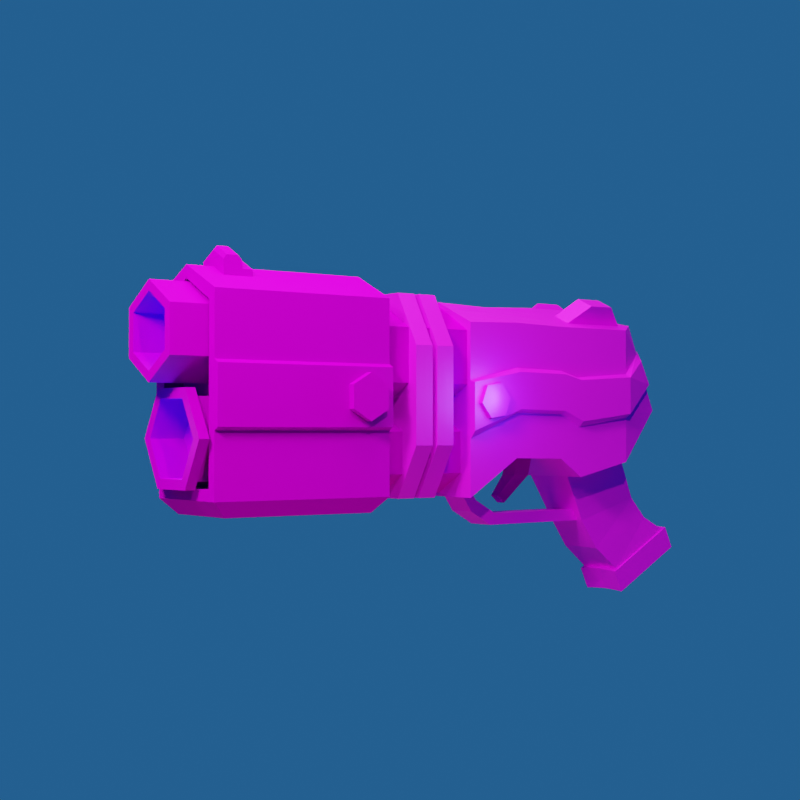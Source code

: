 # Source: Gun.blend  (saved by Blender 3.4.6; exported with 4.5.12 LTS)
import bpy
from mathutils import Matrix  # noqa: F401  (used for matrix-valued properties, if any)

bpy.ops.wm.read_factory_settings(use_empty=True)
scene = bpy.context.scene
scene.name = 'Scene'

# ---- collections
col_collection = bpy.data.collections.new('Collection'); scene.collection.children.link(col_collection)

# ---- images (referenced by path relative to the original .blend; pixels are not part of the script)
import os
ASSET_DIR = os.environ.get("B2B_ASSET_DIR", "")  # directory of the original .blend (textures are referenced by path, not embedded)
HERE = os.path.dirname(os.path.abspath(__file__))  # packed textures are extracted next to this script under _unpacked/

def load_image(name, relpath, width, height, colorspace="sRGB"):
    """Load a texture the original file referenced (path relative to the .blend, or extracted next to this script)."""
    p = next((c for c in (os.path.join(HERE, relpath), os.path.join(ASSET_DIR, relpath)) if relpath and os.path.exists(c)), "")
    if p:
        img = bpy.data.images.load(p, check_existing=True)
        img.name = name
    else:  # same state as the original file: an image datablock whose file is absent (Cycles renders it pink)
        img = bpy.data.images.new(name, width, height)
        img.source = "FILE"
        img.filepath = "//" + (relpath or name)
    img.colorspace_settings.name = colorspace
    return img
img_matgun0pixel_png = load_image('MatGun0pixel.png', 'MatGun0pixel.png', 1024, 1024, 'sRGB')

# ---- materials (node trees are filled in below, after node groups)
mat_material_001 = bpy.data.materials.new('Material.001')
mat_material_001.use_transparent_shadow = False
mat_material = bpy.data.materials.new('Material')
mat_material.alpha_threshold = 0.0
mat_material.use_transparent_shadow = False
mat_material.roughness = 0.5
mat_material.line_color = (0.0, 0.0, 0.0, 1.0)

# ---- material node trees
mat_material_001.use_nodes = True; mat_material_001.node_tree.nodes.clear()
_N = mat_material_001.node_tree.nodes; _L = mat_material_001.node_tree.links
n0 = _N.new('ShaderNodeBsdfPrincipled'); n0.name = 'Principled BSDF'; n0.location = (10, 300)
n0.distribution = 'GGX'
n0.subsurface_method = 'RANDOM_WALK_SKIN'
n0.inputs[1].default_value = 0.5907
n0.inputs[2].default_value = 0.6062
n0.inputs[3].default_value = 1.45
n0.inputs[27].default_value = (0.0, 0.0, 0.0, 1.0)
n0.inputs[28].default_value = 1.0
n1 = _N.new('ShaderNodeOutputMaterial'); n1.name = 'Material Output'; n1.location = (300, 300)
n2 = _N.new('ShaderNodeTexImage'); n2.name = 'Image Texture'; n2.location = (-280, 280)
n2.image = img_matgun0pixel_png
n2.interpolation = 'Closest'
_L.new(n0.outputs[0], n1.inputs[0])
_L.new(n2.outputs[0], n0.inputs[0])
n1.is_active_output = True
mat_material.use_nodes = True; mat_material.node_tree.nodes.clear()
_N = mat_material.node_tree.nodes; _L = mat_material.node_tree.links
n0 = _N.new('ShaderNodeOutputMaterial'); n0.name = 'Material Output'; n0.location = (300, 300)
n1 = _N.new('ShaderNodeBsdfPrincipled'); n1.name = 'Principled BSDF'; n1.location = (10, 300)
n1.distribution = 'GGX'
n1.subsurface_method = 'RANDOM_WALK_SKIN'
n1.inputs[1].default_value = 0.9948
n1.inputs[2].default_value = 1.0
n1.inputs[3].default_value = 1.45
n1.inputs[27].default_value = (0.0, 0.0, 0.0, 1.0)
n1.inputs[28].default_value = 1.0
n2 = _N.new('ShaderNodeTexImage'); n2.name = 'Image Texture'; n2.location = (-280, 280)
n2.image = img_matgun0pixel_png
n2.interpolation = 'Closest'
_L.new(n1.outputs[0], n0.inputs[0])
_L.new(n2.outputs[0], n1.inputs[0])
n0.is_active_output = True

# ---- world
world_world = bpy.data.worlds.new('World'); scene.world = world_world
world_world.use_nodes = True; world_world.node_tree.nodes.clear()
_N = world_world.node_tree.nodes; _L = world_world.node_tree.links
n0 = _N.new('ShaderNodeOutputWorld'); n0.name = 'World Output'; n0.location = (300, 300)
n1 = _N.new('ShaderNodeBackground'); n1.name = 'Background'; n1.location = (10, 300)
n1.inputs[0].default_value = (0.005573, 0.03176, 0.08714, 1.0)
n1.inputs[1].default_value = 2.9
_L.new(n1.outputs[0], n0.inputs[0])
n0.is_active_output = True
world_world.color = (0.05088, 0.05088, 0.05088)
world_world.use_sun_shadow = False
world_world.sun_shadow_jitter_overblur = 0.0

# ---- cameras
cam_camera = bpy.data.cameras.new('Camera')
cam_camera.clip_end = 100.0
cam_camera.lens = 67.0
cam_camera.ortho_scale = 7.314

# ---- lights
light_light = bpy.data.lights.new('Light', 'POINT')
light_light.transmission_factor = 0.0
light_light.energy = 1000.0
light_light.shadow_soft_size = 0.1
light_light.shadow_maximum_resolution = 0.006
light_light.use_absolute_resolution = True
light_point = bpy.data.lights.new('Point', 'POINT')
light_point.color = (0.07555, 0.8879, 1.0)
light_point.transmission_factor = 0.0
light_point.energy = 19.6
light_point.shadow_soft_size = 0.16
light_point.shadow_maximum_resolution = 0.006
light_point.use_absolute_resolution = True
light_area = bpy.data.lights.new('Area', 'AREA')
light_area.transmission_factor = 0.0
light_area.energy = 467.7
light_area.shadow_soft_size = 1.0
light_area.shadow_maximum_resolution = 0.006
light_area.use_absolute_resolution = True
light_area.size = 1.0
light_area.size_y = 1.0
light_point_001 = bpy.data.lights.new('Point.001', 'POINT')
light_point_001.color = (0.0, 0.917, 1.0)
light_point_001.transmission_factor = 0.0
light_point_001.energy = 5.9
light_point_001.shadow_soft_size = 0.11
light_point_001.shadow_maximum_resolution = 0.006
light_point_001.use_absolute_resolution = True
light_point_002 = bpy.data.lights.new('Point.002', 'POINT')
light_point_002.color = (0.0, 0.8122, 1.0)
light_point_002.transmission_factor = 0.0
light_point_002.energy = 5.9
light_point_002.shadow_soft_size = 0.11
light_point_002.shadow_maximum_resolution = 0.006
light_point_002.use_absolute_resolution = True
light_area_001 = bpy.data.lights.new('Area.001', 'AREA')
light_area_001.transmission_factor = 0.0
light_area_001.energy = 234.6
light_area_001.shadow_soft_size = 1.0
light_area_001.shadow_maximum_resolution = 0.006
light_area_001.use_absolute_resolution = True
light_area_001.size = 1.0
light_area_001.size_y = 1.0
light_area_002 = bpy.data.lights.new('Area.002', 'AREA')
light_area_002.color = (1.0, 0.3542, 0.2662)
light_area_002.transmission_factor = 0.0
light_area_002.energy = 25.53
light_area_002.shadow_soft_size = 1.0
light_area_002.shadow_maximum_resolution = 0.006
light_area_002.use_absolute_resolution = True
light_area_002.size = 1.0
light_area_002.size_y = 1.0

# ---- meshes
me_cube_001 = bpy.data.meshes.new('Cube.001')
me_cube_001.from_pydata([(2.049, 0.0, -0.9904), (2.049, 0.0, 0.9941), (2.049, -0.8425, 0.7641), (2.049, -0.8425, -0.9904), (2.049, 0.0, -1.039), (2.049, 0.0, 1.051), (2.049, -0.9894, 0.8085), (2.049, -0.9894, -1.039), (3.321, 0.0, -0.6418), (3.321, 0.0, 1.051), (3.321, -0.9894, 0.8085), (3.321, -0.9894, -0.6418), (4.313, 0.0, 1.051), (4.313, -0.9894, 0.8085), (4.313, -0.9894, -0.6894), (4.473, 0.0, -0.6894), (3.538, -0.9894, 0.8085), (3.538, 0.0, 1.051), (3.632, 0.0, -0.8502), (3.612, -0.9894, -0.8502), (2.049, -0.6538, 0.8156), (2.049, -0.6538, -0.9904), (2.049, -0.7678, 0.8627), (2.049, -0.7678, -1.039), (3.321, -0.7678, 0.8627), (3.321, -0.7678, -0.6418), (4.313, -0.7678, 0.8627), (4.473, -0.558, -0.6894), (3.632, -0.558, -0.8502), (3.538, -0.7678, 0.8627), (4.688, -0.4638, -1.121), (4.688, 0.0, -1.121), (3.899, 0.0, -1.354), (3.899, -0.4638, -1.354), (5.143, -0.5373, -1.502), (5.162, 0.0, -1.49), (4.45, 0.0, -1.921), (4.431, -0.4895, -1.932), (4.462, -0.4891, 0.9038), (4.476, -0.7774, 0.8687), (4.859, -0.7774, -0.09974), (4.859, -0.4891, -0.09974), (4.859, 0.0, -0.09974), (4.414, 0.0, 1.025), (2.049, -0.3269, -0.9904), (2.049, -0.3839, -1.039), (3.321, -0.3839, -0.6418), (4.473, -0.3458, -0.6894), (3.538, -0.3839, 0.9567), (2.049, -0.3269, 0.9049), (2.049, -0.3839, 0.9567), (3.321, -0.3839, 0.9567), (4.313, -0.3839, 0.9567), (3.632, -0.3458, -0.8502), (4.688, -0.2987, -1.121), (3.899, -0.2987, -1.354), (5.152, -0.329, -1.496), (4.441, -0.3051, -1.927), (4.859, -0.1934, -0.09974), (4.438, -0.1934, 0.9645), (4.078, -0.621, 1.15), (4.078, -1.005, 1.056), (3.773, -1.005, 1.056), (3.773, -0.621, 1.15), (5.194, -0.3361, -1.471), (5.205, 0.0, -1.464), (4.41, 0.0, -1.945), (4.399, -0.3093, -1.952), (4.389, -0.5154, -1.958), (5.183, -0.5688, -1.477), (5.298, -0.3362, -1.705), (5.309, 0.0, -1.699), (4.514, 0.0, -2.18), (4.504, -0.3095, -2.186), (4.493, -0.5155, -2.193), (5.288, -0.5689, -1.712), (2.685, 0.0, -0.6295), (2.685, -0.9894, -0.6295), (2.685, -0.9894, 0.8265), (2.685, 0.0, 1.028), (2.685, -0.7678, 0.8715), (2.685, -0.7678, -0.6295), (2.685, -0.3839, 0.9496), (2.685, -0.3839, -0.6295), (4.636, -0.4865, -1.017), (4.636, 0.0, -1.017), (3.835, -0.4865, -1.233), (3.835, 0.0, -1.233), (3.835, -0.3101, -1.233), (4.636, -0.3101, -1.017), (2.221, 0.0, -0.7779), (2.162, 0.0, -0.9018), (2.162, -0.2987, -0.9018), (2.221, -0.3101, -0.7779), (2.693, 0.0, -1.238), (2.693, -0.3101, -1.238), (2.633, -0.2987, -1.362), (2.633, 0.0, -1.362), (4.486, -0.4735, 0.843), (4.498, -0.7256, 0.8123), (4.833, -0.7256, -0.0343), (4.833, -0.215, -0.0343), (4.833, 0.0, -0.0343), (4.444, 0.0, 0.9492), (4.465, -0.215, 0.8961), (4.833, -0.4735, -0.0343), (4.725, -0.215, -0.07192), (4.725, 0.0, -0.07192), (4.336, 0.0, 0.9116), (4.357, -0.215, 0.8585), (4.378, -0.4735, 0.8054), (4.725, -0.4735, -0.07192), (2.049, -0.8425, 0.1793), (2.049, -0.8425, -0.4056), (2.049, -0.9894, 0.1927), (2.049, -0.9894, -0.423), (3.321, -0.9894, 0.3251), (3.321, -0.9894, -0.1583), (4.313, -0.9894, 0.3092), (4.313, -0.9894, -0.1901), (3.588, -0.9894, -0.2973), (3.563, -0.9894, 0.2556), (4.604, -0.7774, 0.5459), (4.732, -0.7774, 0.2231), (2.685, -0.9894, -0.1442), (2.685, -0.9894, 0.3412), (4.61, -0.7256, 0.5301), (4.722, -0.7256, 0.2479), (4.602, -0.4735, 0.5505), (4.718, -0.4735, 0.2581), (4.466, 0.0, 0.5838), (4.595, 0.0, 0.2559), (4.494, -0.4735, 0.5129), (4.609, -0.4735, 0.2205), (4.48, -0.215, 0.5483), (4.602, -0.215, 0.2382), (2.053, -1.116, 0.1741), (2.053, -1.116, -0.3351), (3.325, -1.116, 0.2835), (3.325, -1.116, -0.1162), (4.317, -1.116, 0.2704), (4.317, -1.116, -0.1425), (3.591, -1.116, -0.2312), (3.567, -1.116, 0.226), (4.608, -0.9042, 0.4661), (4.735, -0.9042, 0.1992), (2.689, -1.116, -0.1045), (2.689, -1.116, 0.2968), (2.424, 0.0, -1.085), (2.364, -0.2987, -1.208), (2.424, -0.3101, -1.085), (2.364, 0.0, -1.208), (4.834, -0.499, 0.4573), (4.833, -0.4462, 0.4672), (4.78, -0.4462, 0.6017), (4.781, -0.499, 0.5684), (4.872, -0.4933, -1.348), (4.881, 0.0, -1.342), (4.122, -0.4694, -1.68), (4.131, 0.0, -1.674), (4.126, -0.2947, -1.677), (4.876, -0.3066, -1.345), (2.049, 0.8425, 0.7641), (2.049, 0.8425, -0.9904), (2.049, 0.9894, 0.8085), (2.049, 0.9894, -1.039), (3.321, 0.9894, 0.8085), (3.321, 0.9894, -0.6418), (4.313, 0.9894, 0.8085), (4.313, 0.9894, -0.6894), (3.538, 0.9894, 0.8085), (3.612, 0.9894, -0.8502), (2.049, 0.6538, 0.8156), (2.049, 0.6538, -0.9904), (2.049, 0.7678, 0.8627), (2.049, 0.7678, -1.039), (3.321, 0.7678, 0.8627), (3.321, 0.7678, -0.6418), (4.313, 0.7678, 0.8627), (4.473, 0.558, -0.6894), (3.632, 0.558, -0.8502), (3.538, 0.7678, 0.8627), (4.688, 0.4638, -1.121), (3.899, 0.4638, -1.354), (5.143, 0.5373, -1.502), (4.431, 0.4895, -1.932), (4.462, 0.4891, 0.9038), (4.476, 0.7774, 0.8687), (4.859, 0.7774, -0.09974), (4.859, 0.4891, -0.09974), (2.049, 0.3269, -0.9904), (2.049, 0.3839, -1.039), (3.321, 0.3839, -0.6418), (4.473, 0.3458, -0.6894), (3.538, 0.3839, 0.9567), (2.049, 0.3269, 0.9049), (2.049, 0.3839, 0.9567), (3.321, 0.3839, 0.9567), (4.313, 0.3839, 0.9567), (3.632, 0.3458, -0.8502), (4.688, 0.2987, -1.121), (3.899, 0.2987, -1.354), (5.152, 0.329, -1.496), (4.441, 0.3051, -1.927), (4.859, 0.1934, -0.09974), (4.438, 0.1934, 0.9645), (4.078, 0.621, 1.15), (4.078, 1.005, 1.056), (3.773, 1.005, 1.056), (3.773, 0.621, 1.15), (5.194, 0.3361, -1.471), (4.399, 0.3093, -1.952), (4.389, 0.5154, -1.958), (5.183, 0.5688, -1.477), (5.298, 0.3362, -1.705), (4.504, 0.3095, -2.186), (4.493, 0.5155, -2.193), (5.288, 0.5689, -1.712), (2.685, 0.9894, -0.6295), (2.685, 0.9894, 0.8265), (2.685, 0.7678, 0.8715), (2.685, 0.7678, -0.6295), (2.685, 0.3839, 0.9496), (2.685, 0.3839, -0.6295), (4.636, 0.4865, -1.017), (3.835, 0.4865, -1.233), (3.835, 0.3101, -1.233), (4.636, 0.3101, -1.017), (2.162, 0.2987, -0.9018), (2.221, 0.3101, -0.7779), (2.693, 0.3101, -1.238), (2.633, 0.2987, -1.362), (4.486, 0.4735, 0.843), (4.498, 0.7256, 0.8123), (4.833, 0.7256, -0.0343), (4.833, 0.215, -0.0343), (4.465, 0.215, 0.8961), (4.833, 0.4735, -0.0343), (4.725, 0.215, -0.07192), (4.357, 0.215, 0.8585), (4.378, 0.4735, 0.8054), (4.725, 0.4735, -0.07192), (2.049, 0.8425, 0.1793), (2.049, 0.8425, -0.4056), (2.049, 0.9894, 0.1927), (2.049, 0.9894, -0.423), (3.321, 0.9894, 0.3251), (3.321, 0.9894, -0.1583), (4.313, 0.9894, 0.3092), (4.313, 0.9894, -0.1901), (3.588, 0.9894, -0.2973), (3.563, 0.9894, 0.2556), (4.604, 0.7774, 0.5459), (4.732, 0.7774, 0.2231), (2.685, 0.9894, -0.1442), (2.685, 0.9894, 0.3412), (4.61, 0.7256, 0.5301), (4.722, 0.7256, 0.2479), (4.602, 0.4735, 0.5505), (4.718, 0.4735, 0.2581), (4.494, 0.4735, 0.5129), (4.609, 0.4735, 0.2205), (4.48, 0.215, 0.5483), (4.602, 0.215, 0.2382), (2.053, 1.116, 0.1741), (2.053, 1.116, -0.3351), (3.325, 1.116, 0.2835), (3.325, 1.116, -0.1162), (4.317, 1.116, 0.2704), (4.317, 1.116, -0.1425), (3.591, 1.116, -0.2312), (3.567, 1.116, 0.226), (4.608, 0.9042, 0.4661), (4.735, 0.9042, 0.1992), (2.689, 1.116, -0.1045), (2.689, 1.116, 0.2968), (2.364, 0.2987, -1.208), (2.424, 0.3101, -1.085), (4.834, 0.499, 0.4573), (4.833, 0.4462, 0.4672), (4.78, 0.4462, 0.6017), (4.781, 0.499, 0.5684), (4.872, 0.4933, -1.348), (4.122, 0.4694, -1.68), (4.126, 0.2947, -1.677), (4.876, 0.3066, -1.345), (2.169, 1.201, 0.1333), (2.186, -1.204, 0.1393), (2.365, 1.206, 0.1622), (2.383, -1.199, 0.1683), (2.489, 1.208, 0.006308), (2.506, -1.198, 0.01237), (2.416, 1.204, -0.1786), (2.433, -1.201, -0.1725), (2.219, 1.199, -0.2076), (2.236, -1.206, -0.2015), (2.095, 1.198, -0.05162), (2.113, -1.208, -0.04556)], [], [(20, 2, 6, 22), (44, 0, 4, 45), (83, 76, 8, 46), (113, 3, 7, 115), (29, 16, 13, 26), (80, 78, 10, 24), (124, 77, 11, 117), (47, 15, 42, 58), (120, 19, 14, 119), (89, 84, 30, 54), (46, 8, 18, 53), (117, 11, 19, 120), (24, 10, 16, 29), (51, 24, 29, 48), (11, 25, 28, 19), (19, 28, 27, 14), (14, 27, 41, 40), (82, 80, 24, 51), (29, 26, 61, 62), (77, 81, 25, 11), (3, 21, 23, 7), (49, 20, 22, 50), (161, 156, 34, 56), (84, 86, 33, 30), (88, 95, 96, 55), (37, 57, 67, 68), (156, 158, 37, 34), (160, 159, 36, 57), (40, 41, 105, 100), (26, 13, 39, 38), (52, 26, 38, 59), (119, 14, 40, 123), (12, 52, 59, 43), (41, 58, 101, 105), (158, 160, 57, 37), (56, 34, 69, 64), (86, 88, 55, 33), (157, 161, 56, 35), (1, 49, 50, 5), (17, 48, 52, 12), (79, 82, 51, 9), (9, 51, 48, 17), (25, 46, 53, 28), (85, 89, 54, 31), (27, 47, 58, 41), (81, 83, 46, 25), (21, 44, 45, 23), (63, 62, 61, 60), (26, 52, 60, 61), (48, 29, 62, 63), (52, 48, 63, 60), (67, 66, 72, 73), (65, 64, 70, 71), (35, 56, 64, 65), (57, 36, 66, 67), (34, 37, 68, 69), (73, 70, 75, 74), (70, 73, 72, 71), (69, 68, 74, 75), (64, 69, 75, 70), (68, 67, 73, 74), (23, 45, 83, 81), (5, 50, 82, 79), (7, 23, 81, 77), (50, 22, 80, 82), (115, 7, 77, 124), (22, 6, 78, 80), (45, 4, 76, 83), (15, 47, 89, 85), (28, 53, 88, 86), (53, 18, 87, 88), (27, 28, 86, 84), (47, 27, 84, 89), (150, 148, 90, 93), (55, 96, 97, 32), (87, 94, 95, 88), (93, 90, 91, 92), (151, 149, 92, 91), (149, 150, 93, 92), (128, 98, 99, 126), (103, 104, 109, 108), (123, 40, 100, 127), (43, 59, 104, 103), (59, 38, 98, 104), (58, 42, 102, 101), (38, 39, 99, 98), (134, 109, 110, 132), (130, 108, 109, 134), (129, 105, 111, 133), (104, 98, 110, 109), (101, 102, 107, 106), (105, 101, 106, 111), (98, 128, 132, 110), (128, 129, 133, 132), (107, 131, 135, 106), (131, 130, 134, 135), (106, 135, 133, 111), (135, 134, 132, 133), (39, 122, 126, 99), (122, 123, 127, 126), (105, 129, 127, 100), (129, 128, 126, 127), (6, 114, 125, 78), (116, 125, 147, 138), (13, 118, 122, 39), (114, 115, 137, 136), (10, 116, 121, 16), (115, 124, 146, 137), (16, 121, 118, 13), (123, 122, 154, 153), (78, 125, 116, 10), (118, 121, 143, 140), (2, 112, 114, 6), (112, 113, 115, 114), (136, 137, 146, 147), (140, 141, 145, 144), (138, 139, 142, 143), (143, 142, 141, 140), (147, 146, 139, 138), (122, 118, 140, 144), (120, 119, 141, 142), (121, 116, 138, 143), (124, 117, 139, 146), (119, 123, 145, 141), (125, 114, 136, 147), (117, 120, 142, 139), (96, 95, 150, 149), (97, 96, 149, 151), (95, 94, 148, 150), (153, 154, 155, 152), (144, 145, 152, 155), (122, 144, 155, 154), (145, 123, 153, 152), (31, 54, 161, 157), (33, 55, 160, 158), (55, 32, 159, 160), (30, 33, 158, 156), (54, 30, 156, 161), (20, 49, 1, 0, 44, 21, 3, 113, 112, 2), (172, 174, 164, 162), (190, 191, 4, 0), (223, 192, 8, 76), (243, 245, 165, 163), (181, 178, 168, 170), (220, 176, 166, 219), (254, 247, 167, 218), (193, 204, 42, 15), (250, 249, 169, 171), (227, 200, 182, 224), (192, 199, 18, 8), (247, 250, 171, 167), (176, 181, 170, 166), (197, 194, 181, 176), (167, 171, 180, 177), (171, 169, 179, 180), (169, 188, 189, 179), (222, 197, 176, 220), (181, 208, 207, 178), (218, 167, 177, 221), (163, 165, 175, 173), (195, 196, 174, 172), (285, 202, 184, 282), (224, 182, 183, 225), (226, 201, 231, 230), (185, 212, 211, 203), (282, 184, 185, 283), (284, 203, 36, 159), (188, 234, 237, 189), (178, 186, 187, 168), (198, 205, 186, 178), (249, 253, 188, 169), (12, 43, 205, 198), (189, 237, 235, 204), (283, 185, 203, 284), (202, 210, 213, 184), (225, 183, 201, 226), (157, 35, 202, 285), (1, 5, 196, 195), (17, 12, 198, 194), (79, 9, 197, 222), (9, 17, 194, 197), (177, 180, 199, 192), (85, 31, 200, 227), (179, 189, 204, 193), (221, 177, 192, 223), (173, 175, 191, 190), (209, 206, 207, 208), (178, 207, 206, 198), (194, 209, 208, 181), (198, 206, 209, 194), (211, 215, 72, 66), (65, 71, 214, 210), (35, 65, 210, 202), (203, 211, 66, 36), (184, 213, 212, 185), (215, 216, 217, 214), (214, 71, 72, 215), (213, 217, 216, 212), (210, 214, 217, 213), (212, 216, 215, 211), (175, 221, 223, 191), (5, 79, 222, 196), (165, 218, 221, 175), (196, 222, 220, 174), (245, 254, 218, 165), (174, 220, 219, 164), (191, 223, 76, 4), (15, 85, 227, 193), (180, 225, 226, 199), (199, 226, 87, 18), (179, 224, 225, 180), (193, 227, 224, 179), (277, 229, 90, 148), (201, 32, 97, 231), (87, 226, 230, 94), (229, 228, 91, 90), (151, 91, 228, 276), (276, 228, 229, 277), (258, 256, 233, 232), (103, 108, 239, 236), (253, 257, 234, 188), (43, 103, 236, 205), (205, 236, 232, 186), (204, 235, 102, 42), (186, 232, 233, 187), (262, 260, 240, 239), (130, 262, 239, 108), (259, 261, 241, 237), (236, 239, 240, 232), (235, 238, 107, 102), (237, 241, 238, 235), (232, 240, 260, 258), (258, 260, 261, 259), (107, 238, 263, 131), (131, 263, 262, 130), (238, 241, 261, 263), (263, 261, 260, 262), (187, 233, 256, 252), (252, 256, 257, 253), (237, 234, 257, 259), (259, 257, 256, 258), (164, 219, 255, 244), (246, 266, 275, 255), (168, 187, 252, 248), (244, 264, 265, 245), (166, 170, 251, 246), (245, 265, 274, 254), (170, 168, 248, 251), (253, 279, 280, 252), (219, 166, 246, 255), (248, 268, 271, 251), (162, 164, 244, 242), (242, 244, 245, 243), (264, 275, 274, 265), (268, 272, 273, 269), (266, 271, 270, 267), (271, 268, 269, 270), (275, 266, 267, 274), (252, 272, 268, 248), (250, 270, 269, 249), (251, 271, 266, 246), (254, 274, 267, 247), (249, 269, 273, 253), (255, 275, 264, 244), (247, 267, 270, 250), (231, 276, 277, 230), (97, 151, 276, 231), (230, 277, 148, 94), (279, 278, 281, 280), (272, 281, 278, 273), (252, 280, 281, 272), (273, 278, 279, 253), (31, 157, 285, 200), (183, 283, 284, 201), (201, 284, 159, 32), (182, 282, 283, 183), (200, 285, 282, 182), (172, 162, 242, 243, 163, 173, 190, 0, 1, 195), (286, 287, 289, 288), (288, 289, 291, 290), (290, 291, 293, 292), (292, 293, 295, 294), (289, 287, 297, 295, 293, 291), (294, 295, 297, 296), (296, 297, 287, 286), (286, 288, 290, 292, 294, 296)])
_uv = me_cube_001.uv_layers.new(name='UVMap')
_uv.uv.foreach_set('vector', [0.01403, 0.5577, 0.0171, 0.569, 0.01445, 0.5778, 0.01122, 0.5645, 0.1218, 0.5381, 0.1218, 0.5185, 0.1247, 0.5185, 0.1247, 0.5415, 0.8088, 0.08231, 0.8088, 0.0593, 0.845, 0.0593, 0.845, 0.08231, 0.08689, 0.569, 0.1218, 0.569, 0.1247, 0.5778, 0.08793, 0.5778, 0.5235, 0.2318, 0.5366, 0.2314, 0.5364, 0.2774, 0.5232, 0.2778, 0.5238, 0.1813, 0.537, 0.1809, 0.5367, 0.2185, 0.5236, 0.2189, 0.8699, 0.3972, 0.8412, 0.4023, 0.8339, 0.3649, 0.8624, 0.3598, 0.7851, 0.7856, 0.7851, 0.7649, 0.8177, 0.7649, 0.8177, 0.7765, 0.8514, 0.3455, 0.8185, 0.3499, 0.8207, 0.3069, 0.8501, 0.3016, 0.8396, 0.9169, 0.8396, 0.9063, 0.8466, 0.9077, 0.8466, 0.9176, 0.8451, 0.1793, 0.8451, 0.2023, 0.8309, 0.2023, 0.8309, 0.1815, 0.8624, 0.3598, 0.8339, 0.3649, 0.8185, 0.3499, 0.8514, 0.3455, 0.5236, 0.2189, 0.5367, 0.2185, 0.5366, 0.2314, 0.5235, 0.2318, 0.5008, 0.2197, 0.5236, 0.2189, 0.5235, 0.2318, 0.5007, 0.2326, 0.8451, 0.143, 0.8451, 0.1563, 0.8309, 0.1688, 0.831, 0.143, 0.733, 0.8242, 0.7341, 0.7984, 0.7851, 0.7984, 0.776, 0.8242, 0.776, 0.8242, 0.7851, 0.7984, 0.8177, 0.7942, 0.8177, 0.8115, 0.501, 0.1819, 0.5238, 0.1813, 0.5236, 0.2189, 0.5008, 0.2197, 0.624, 0.3072, 0.624, 0.2628, 0.6382, 0.2729, 0.6382, 0.2903, 0.8088, 0.1186, 0.8088, 0.1053, 0.845, 0.1053, 0.845, 0.1186, 0.1218, 0.569, 0.1218, 0.5577, 0.1247, 0.5645, 0.1247, 0.5778, 0.008699, 0.5381, 0.01403, 0.5577, 0.01122, 0.5645, 0.005608, 0.5415, 0.8635, 0.9171, 0.8636, 0.9059, 0.8788, 0.9033, 0.8788, 0.9158, 0.9163, 0.911, 0.9632, 0.8947, 0.9641, 0.9029, 0.9172, 0.918, 0.9911, 0.8745, 0.9722, 0.9403, 0.9641, 0.9417, 0.9851, 0.8688, 0.4231, 0.9729, 0.4225, 0.9619, 0.4252, 0.9621, 0.4259, 0.9744, 0.9158, 0.9354, 0.9641, 0.9265, 0.9573, 0.9494, 0.9076, 0.9521, 0.7787, 0.1846, 0.7789, 0.2023, 0.7623, 0.2023, 0.7621, 0.184, 7.153e-07, 0.9116, 4.768e-07, 0.8944, 0.00421, 0.8934, 0.00421, 0.9085, 0.5232, 0.2778, 0.5364, 0.2774, 0.5238, 0.2876, 0.5066, 0.287, 0.5005, 0.2786, 0.5232, 0.2778, 0.5066, 0.287, 0.4891, 0.2861, 0.8501, 0.3016, 0.8207, 0.3069, 0.8495, 0.2682, 0.8699, 0.2723, 0.4777, 0.2794, 0.5005, 0.2786, 0.4891, 0.2861, 0.4776, 0.2852, 4.768e-07, 0.8944, 4.768e-07, 0.8766, 0.00421, 0.8779, 0.00421, 0.8934, 0.7786, 0.1741, 0.7787, 0.1846, 0.7621, 0.184, 0.7618, 0.1729, 0.3767, 0.9641, 0.3774, 0.9766, 0.3747, 0.9785, 0.3741, 0.9646, 0.8069, 0.1731, 0.8069, 0.1837, 0.7993, 0.1844, 0.7993, 0.1745, 0.3916, 0.9449, 0.3919, 0.9632, 0.3767, 0.9641, 0.3761, 0.9444, 0.003373, 0.5185, 0.008699, 0.5381, 0.005608, 0.5415, 0.0, 0.5185, 0.478, 0.2334, 0.5007, 0.2326, 0.5005, 0.2786, 0.4777, 0.2794, 0.4782, 0.1825, 0.501, 0.1819, 0.5008, 0.2197, 0.4781, 0.2205, 0.4781, 0.2205, 0.5008, 0.2197, 0.5007, 0.2326, 0.478, 0.2334, 0.8451, 0.1563, 0.8451, 0.1793, 0.8309, 0.1815, 0.8309, 0.1688, 0.8396, 0.9355, 0.8396, 0.9169, 0.8466, 0.9176, 0.8466, 0.9355, 0.7851, 0.7984, 0.7851, 0.7856, 0.8177, 0.7765, 0.8177, 0.7942, 0.8088, 0.1053, 0.8088, 0.08231, 0.845, 0.08231, 0.845, 0.1053, 0.1218, 0.5577, 0.1218, 0.5381, 0.1247, 0.5415, 0.1247, 0.5645, 0.5153, 0.2481, 0.5381, 0.2474, 0.538, 0.2655, 0.5152, 0.2662, 0.5064, 0.2979, 0.5064, 0.3214, 0.4872, 0.3111, 0.4872, 0.2876, 0.5007, 0.2326, 0.5235, 0.2318, 0.5381, 0.2474, 0.5153, 0.2481, 0.5005, 0.2786, 0.5007, 0.2326, 0.5153, 0.2481, 0.5152, 0.2662, 0.4417, 0.9598, 0.4414, 0.9413, 0.456, 0.9413, 0.4563, 0.9598, 0.4259, 0.9445, 0.4259, 0.9243, 0.4413, 0.9243, 0.4413, 0.9445, 0.3761, 0.9444, 0.3767, 0.9641, 0.3741, 0.9646, 0.3734, 0.9445, 0.4225, 0.9619, 0.4219, 0.9436, 0.4245, 0.9436, 0.4252, 0.9621, 0.3774, 0.9766, 0.4231, 0.9729, 0.4259, 0.9744, 0.3747, 0.9785, 0.9246, 0.4036, 0.8706, 0.402, 0.8713, 0.388, 0.9254, 0.3912, 0.8706, 0.402, 0.9246, 0.4036, 0.9239, 0.4221, 0.8699, 0.4221, 0.6056, 0.2628, 0.6056, 0.3185, 0.5904, 0.3204, 0.5904, 0.2648, 0.4259, 0.9243, 0.426, 0.9104, 0.4414, 0.9104, 0.4413, 0.9243, 0.4421, 0.9722, 0.4417, 0.9598, 0.4563, 0.9598, 0.4567, 0.9722, 0.7651, 0.1053, 0.7651, 0.08231, 0.8088, 0.08231, 0.8088, 0.1053, 0.4785, 0.145, 0.5012, 0.1442, 0.501, 0.1819, 0.4782, 0.1825, 0.7651, 0.1186, 0.7651, 0.1053, 0.8088, 0.1053, 0.8088, 0.1186, 0.5012, 0.1442, 0.524, 0.1434, 0.5238, 0.1813, 0.501, 0.1819, 0.8601, 0.4376, 0.8238, 0.4441, 0.8412, 0.4023, 0.8699, 0.3972, 0.524, 0.1434, 0.5371, 0.143, 0.537, 0.1809, 0.5238, 0.1813, 0.7651, 0.08231, 0.7651, 0.0593, 0.8088, 0.0593, 0.8088, 0.08231, 0.8177, 0.9355, 0.8177, 0.9148, 0.8396, 0.9169, 0.8396, 0.9355, 0.8309, 0.1688, 0.8309, 0.1815, 0.8069, 0.1837, 0.8069, 0.1731, 0.8309, 0.1815, 0.8309, 0.2023, 0.8069, 0.2023, 0.8069, 0.1837, 0.9133, 0.8892, 0.9604, 0.8688, 0.9632, 0.8947, 0.9163, 0.911, 0.8177, 0.9148, 0.8177, 0.902, 0.8396, 0.9063, 0.8396, 0.9169, 0.5533, 0.3, 0.5533, 0.2814, 0.5751, 0.2814, 0.5751, 0.3, 0.1879, 0.9537, 0.1879, 0.8811, 0.2058, 0.8811, 0.2058, 0.9537, 0.9541, 0.6185, 0.9541, 0.6864, 0.9355, 0.6865, 0.9355, 0.6186, 0.1624, 0.5415, 0.1624, 0.5601, 0.1554, 0.5601, 0.1554, 0.5422, 0.1359, 0.5601, 0.1359, 0.5422, 0.1554, 0.5422, 0.1554, 0.5601, 0.9686, 0.9597, 0.9767, 0.9583, 0.9911, 0.9749, 0.983, 0.9763, 0.04184, 0.8934, 0.06065, 0.8934, 0.05868, 0.9085, 0.04052, 0.9085, 0.6837, 0.2912, 0.684, 0.3041, 0.6771, 0.3041, 0.6769, 0.2912, 0.02077, 0.9116, 7.153e-07, 0.9116, 0.00421, 0.9085, 0.02237, 0.9085, 0.07238, 0.8651, 0.06847, 0.8766, 0.06407, 0.8779, 0.06748, 0.8651, 0.06847, 0.8766, 0.06456, 0.8944, 0.06065, 0.8934, 0.06407, 0.8779, 4.768e-07, 0.8766, 2.384e-07, 0.8651, 0.00421, 0.8651, 0.00421, 0.8779, 0.06456, 0.8944, 0.0623, 0.9116, 0.05868, 0.9085, 0.06065, 0.8934, 0.8613, 0.6657, 0.8613, 0.6457, 0.8767, 0.6492, 0.8767, 0.668, 0.8484, 0.6634, 0.8484, 0.6423, 0.8613, 0.6457, 0.8613, 0.6657, 0.6911, 0.3008, 0.6911, 0.3197, 0.6843, 0.3194, 0.6843, 0.3005, 0.684, 0.3041, 0.6843, 0.3196, 0.6774, 0.3196, 0.6771, 0.3041, 0.7047, 0.2783, 0.7047, 0.2912, 0.698, 0.2913, 0.698, 0.2784, 0.7047, 0.2628, 0.7047, 0.2783, 0.698, 0.2784, 0.698, 0.2629, 0.6911, 0.2631, 0.6911, 0.282, 0.6843, 0.2817, 0.6843, 0.2628, 0.6911, 0.282, 0.6911, 0.3008, 0.6843, 0.3005, 0.6843, 0.2817, 0.8484, 0.7056, 0.8484, 0.6845, 0.8613, 0.6857, 0.8613, 0.7056, 0.8484, 0.6845, 0.8484, 0.6634, 0.8613, 0.6657, 0.8613, 0.6857, 0.8613, 0.7056, 0.8613, 0.6857, 0.8767, 0.6868, 0.8767, 0.7056, 0.8613, 0.6857, 0.8613, 0.6657, 0.8767, 0.668, 0.8767, 0.6868, 0.0623, 0.9116, 0.04154, 0.9116, 0.04052, 0.9085, 0.05868, 0.9085, 0.04154, 0.9116, 0.02077, 0.9116, 0.02237, 0.9085, 0.04052, 0.9085, 0.00421, 0.8934, 0.02302, 0.8934, 0.02237, 0.9085, 0.00421, 0.9085, 0.02302, 0.8934, 0.04184, 0.8934, 0.04052, 0.9085, 0.02237, 0.9085, 0.9724, 0.6174, 0.9355, 0.6184, 0.9433, 0.5801, 0.9724, 0.5793, 0.3671, 0.8968, 0.37, 0.9343, 0.3625, 0.9351, 0.3597, 0.8975, 0.9685, 0.4818, 0.9386, 0.4827, 0.9521, 0.4645, 0.9717, 0.4716, 0.05119, 0.5778, 0.08793, 0.5778, 0.08271, 0.5854, 0.05233, 0.5854, 0.9702, 0.5412, 0.9413, 0.542, 0.9367, 0.5277, 0.9699, 0.5282, 0.9619, 0.2682, 0.9544, 0.3088, 0.9467, 0.3083, 0.9541, 0.2685, 0.9699, 0.5282, 0.9367, 0.5277, 0.9386, 0.4827, 0.9685, 0.4818, 0.517, 0.4651, 0.517, 0.4451, 0.5369, 0.4428, 0.5369, 0.4511, 0.9724, 0.5793, 0.9433, 0.5801, 0.9413, 0.542, 0.9702, 0.5412, 0.3627, 0.8382, 0.3663, 0.8831, 0.3588, 0.8837, 0.3552, 0.8389, 0.0171, 0.569, 0.05199, 0.569, 0.05119, 0.5778, 0.01445, 0.5778, 0.05199, 0.569, 0.08689, 0.569, 0.08793, 0.5778, 0.05119, 0.5778, 0.2201, 0.8658, 0.1897, 0.8684, 0.2002, 0.8293, 0.2241, 0.8272, 0.2141, 0.7302, 0.1895, 0.7323, 0.2075, 0.7053, 0.2241, 0.7115, 0.22, 0.7893, 0.1962, 0.7914, 0.1879, 0.7761, 0.2154, 0.7752, 0.2154, 0.7752, 0.1879, 0.7761, 0.1895, 0.7323, 0.2141, 0.7302, 0.2241, 0.8272, 0.2002, 0.8293, 0.1962, 0.7914, 0.22, 0.7893, 0.3733, 0.8181, 0.3627, 0.8382, 0.3552, 0.8389, 0.366, 0.8191, 0.9454, 0.3569, 0.9375, 0.3996, 0.9298, 0.3993, 0.9377, 0.3569, 0.3663, 0.8831, 0.3671, 0.8968, 0.3597, 0.8975, 0.3588, 0.8837, 0.9544, 0.3088, 0.9478, 0.3444, 0.9401, 0.3439, 0.9467, 0.3083, 0.9375, 0.3996, 0.9443, 0.4327, 0.9368, 0.4311, 0.9298, 0.3993, 0.37, 0.9343, 0.3733, 0.9732, 0.3658, 0.9737, 0.3625, 0.9351, 0.9478, 0.3444, 0.9454, 0.3569, 0.9377, 0.3569, 0.9401, 0.3439, 0.9641, 0.9417, 0.9722, 0.9403, 0.9767, 0.9583, 0.9686, 0.9597, 0.2058, 0.8811, 0.1879, 0.8811, 0.1879, 0.8684, 0.2058, 0.8684, 0.5381, 0.3, 0.5381, 0.2814, 0.5533, 0.2814, 0.5533, 0.3, 0.1797, 0.5715, 0.1717, 0.575, 0.1722, 0.5714, 0.1789, 0.5684, 0.1634, 0.5487, 0.1797, 0.5415, 0.1789, 0.5684, 0.1722, 0.5714, 0.1624, 0.5574, 0.1634, 0.5487, 0.1722, 0.5714, 0.1717, 0.575, 0.9368, 0.4311, 0.9443, 0.4327, 0.9619, 0.4463, 0.9588, 0.4456, 0.8466, 0.9355, 0.8466, 0.9176, 0.8635, 0.9171, 0.8635, 0.9355, 0.7993, 0.1745, 0.7993, 0.1844, 0.7787, 0.1846, 0.7786, 0.1741, 0.7993, 0.1844, 0.7993, 0.2023, 0.7789, 0.2023, 0.7787, 0.1846, 0.9172, 0.918, 0.9641, 0.9029, 0.9641, 0.9265, 0.9158, 0.9354, 0.8466, 0.9176, 0.8466, 0.9077, 0.8636, 0.9059, 0.8635, 0.9171, 0.01403, 0.5577, 0.008699, 0.5381, 0.003373, 0.5185, 0.1218, 0.5185, 0.1218, 0.5381, 0.1218, 0.5577, 0.1218, 0.569, 0.08689, 0.569, 0.05199, 0.569, 0.0171, 0.569, 0.01403, 0.4793, 0.01122, 0.4725, 0.01445, 0.4592, 0.0171, 0.468, 0.1218, 0.4989, 0.1247, 0.4955, 0.1247, 0.5185, 0.1218, 0.5185, 0.8088, 0.03629, 0.845, 0.03629, 0.845, 0.0593, 0.8088, 0.0593, 0.08689, 0.468, 0.08793, 0.4592, 0.1247, 0.4592, 0.1218, 0.468, 0.4315, 0.2318, 0.4313, 0.2778, 0.4179, 0.2774, 0.4181, 0.2314, 0.4319, 0.1813, 0.4316, 0.2189, 0.4182, 0.2185, 0.4185, 0.1809, 0.8777, 0.5114, 0.8702, 0.5488, 0.8417, 0.5437, 0.8491, 0.5064, 0.7851, 0.7442, 0.8177, 0.7533, 0.8177, 0.7649, 0.7851, 0.7649, 0.8593, 0.5631, 0.858, 0.607, 0.8285, 0.6018, 0.8264, 0.5587, 0.8396, 0.9541, 0.8466, 0.9534, 0.8466, 0.9633, 0.8396, 0.9646, 0.8451, 0.2253, 0.8309, 0.223, 0.8309, 0.2023, 0.8451, 0.2023, 0.8702, 0.5488, 0.8593, 0.5631, 0.8264, 0.5587, 0.8417, 0.5437, 0.4316, 0.2189, 0.4315, 0.2318, 0.4181, 0.2314, 0.4182, 0.2185, 0.4548, 0.2197, 0.4548, 0.2326, 0.4315, 0.2318, 0.4316, 0.2189, 0.8451, 0.2616, 0.831, 0.2616, 0.8309, 0.2357, 0.8451, 0.2483, 0.733, 0.7056, 0.776, 0.7056, 0.7851, 0.7315, 0.7341, 0.7315, 0.776, 0.7056, 0.8177, 0.7183, 0.8177, 0.7356, 0.7851, 0.7315, 0.455, 0.1819, 0.4548, 0.2197, 0.4316, 0.2189, 0.4319, 0.1813, 0.6382, 0.2628, 0.6524, 0.2797, 0.6524, 0.2972, 0.6382, 0.3072, 0.8088, 5.364e-07, 0.845, 0.0, 0.845, 0.01328, 0.8088, 0.01328, 0.1218, 0.468, 0.1247, 0.4592, 0.1247, 0.4725, 0.1218, 0.4793, 0.008699, 0.4989, 0.005608, 0.4955, 0.01122, 0.4725, 0.01403, 0.4793, 0.8635, 0.9539, 0.8788, 0.9552, 0.8788, 0.9677, 0.8636, 0.9651, 0.9137, 0.2206, 0.9146, 0.2137, 0.9615, 0.2287, 0.9606, 0.2369, 0.3706, 0.8001, 0.3646, 0.8058, 0.3436, 0.7329, 0.3517, 0.7343, 0.4231, 0.9143, 0.4259, 0.9127, 0.4252, 0.925, 0.4225, 0.9253, 0.9132, 0.1963, 0.905, 0.1795, 0.9547, 0.1822, 0.9615, 0.2051, 0.7787, 0.2199, 0.7621, 0.2206, 0.7623, 0.2023, 0.7789, 0.2023, 0.0, 0.8185, 0.00421, 0.8216, 0.00421, 0.8367, 2.384e-07, 0.8357, 0.4313, 0.2778, 0.448, 0.287, 0.4307, 0.2876, 0.4179, 0.2774, 0.4545, 0.2786, 0.4659, 0.2861, 0.448, 0.287, 0.4313, 0.2778, 0.858, 0.607, 0.8777, 0.6363, 0.8574, 0.6404, 0.8285, 0.6018, 0.4777, 0.2794, 0.4776, 0.2852, 0.4659, 0.2861, 0.4545, 0.2786, 2.384e-07, 0.8357, 0.00421, 0.8367, 0.00421, 0.8522, 2.384e-07, 0.8535, 0.7786, 0.2304, 0.7618, 0.2316, 0.7621, 0.2206, 0.7787, 0.2199, 0.3767, 0.9247, 0.3741, 0.9243, 0.3747, 0.9104, 0.3774, 0.9122, 0.8069, 0.2314, 0.7993, 0.2301, 0.7993, 0.2202, 0.8069, 0.2209, 0.3916, 0.9449, 0.3761, 0.9444, 0.3767, 0.9247, 0.3919, 0.9265, 0.003373, 0.5185, 0.0, 0.5185, 0.005608, 0.4955, 0.008699, 0.4989, 0.478, 0.2334, 0.4777, 0.2794, 0.4545, 0.2786, 0.4548, 0.2326, 0.4782, 0.1825, 0.4781, 0.2205, 0.4548, 0.2197, 0.455, 0.1819, 0.4781, 0.2205, 0.478, 0.2334, 0.4548, 0.2326, 0.4548, 0.2197, 0.8451, 0.2483, 0.8309, 0.2357, 0.8309, 0.223, 0.8451, 0.2253, 0.8396, 0.9355, 0.8466, 0.9355, 0.8466, 0.9534, 0.8396, 0.9541, 0.7851, 0.7315, 0.8177, 0.7356, 0.8177, 0.7533, 0.7851, 0.7442, 0.8088, 0.01328, 0.845, 0.01328, 0.845, 0.03629, 0.8088, 0.03629, 0.1218, 0.4793, 0.1247, 0.4725, 0.1247, 0.4955, 0.1218, 0.4989, 0.441, 0.2481, 0.4409, 0.2662, 0.4176, 0.2655, 0.4177, 0.2474, 0.4681, 0.2979, 0.4872, 0.2876, 0.4872, 0.3111, 0.4681, 0.3214, 0.4548, 0.2326, 0.441, 0.2481, 0.4177, 0.2474, 0.4315, 0.2318, 0.4545, 0.2786, 0.4409, 0.2662, 0.441, 0.2481, 0.4548, 0.2326, 0.4417, 0.9227, 0.4563, 0.9227, 0.456, 0.9413, 0.4414, 0.9413, 0.4259, 0.9445, 0.4413, 0.9445, 0.4413, 0.9646, 0.4259, 0.9646, 0.3761, 0.9444, 0.3734, 0.9445, 0.3741, 0.9243, 0.3767, 0.9247, 0.4225, 0.9253, 0.4252, 0.925, 0.4245, 0.9436, 0.4219, 0.9436, 0.3774, 0.9122, 0.3747, 0.9104, 0.4259, 0.9127, 0.4231, 0.9143, 0.9246, 0.4407, 0.9254, 0.453, 0.8713, 0.4562, 0.8706, 0.4423, 0.8706, 0.4423, 0.8699, 0.4221, 0.9239, 0.4221, 0.9246, 0.4407, 0.5751, 0.2628, 0.5904, 0.2648, 0.5904, 0.3204, 0.5751, 0.3185, 0.4259, 0.9646, 0.4413, 0.9646, 0.4414, 0.9786, 0.426, 0.9786, 0.4421, 0.9104, 0.4567, 0.9104, 0.4563, 0.9227, 0.4417, 0.9227, 0.7651, 0.01328, 0.8088, 0.01328, 0.8088, 0.03629, 0.7651, 0.03629, 0.4785, 0.145, 0.4782, 0.1825, 0.455, 0.1819, 0.4553, 0.1442, 0.7651, 0.0, 0.8088, 5.364e-07, 0.8088, 0.01328, 0.7651, 0.01328, 0.4553, 0.1442, 0.455, 0.1819, 0.4319, 0.1813, 0.432, 0.1434, 0.868, 0.471, 0.8777, 0.5114, 0.8491, 0.5064, 0.8316, 0.4645, 0.432, 0.1434, 0.4319, 0.1813, 0.4185, 0.1809, 0.4186, 0.143, 0.7651, 0.03629, 0.8088, 0.03629, 0.8088, 0.0593, 0.7651, 0.0593, 0.8177, 0.9355, 0.8396, 0.9355, 0.8396, 0.9541, 0.8177, 0.9562, 0.8309, 0.2357, 0.8069, 0.2314, 0.8069, 0.2209, 0.8309, 0.223, 0.8309, 0.223, 0.8069, 0.2209, 0.8069, 0.2023, 0.8309, 0.2023, 0.9107, 0.2424, 0.9137, 0.2206, 0.9606, 0.2369, 0.9578, 0.2628, 0.8177, 0.9562, 0.8396, 0.9541, 0.8396, 0.9646, 0.8177, 0.9689, 0.5533, 0.2628, 0.5751, 0.2628, 0.5751, 0.2814, 0.5533, 0.2814, 0.2238, 0.9537, 0.2058, 0.9537, 0.2058, 0.8811, 0.2238, 0.8811, 0.9541, 0.6185, 0.9726, 0.6184, 0.9726, 0.6863, 0.9541, 0.6864, 0.1624, 0.5787, 0.1554, 0.578, 0.1554, 0.5601, 0.1624, 0.5601, 0.1359, 0.5601, 0.1554, 0.5601, 0.1554, 0.578, 0.1359, 0.578, 0.348, 0.7149, 0.3624, 0.6982, 0.3706, 0.6996, 0.3562, 0.7163, 0.04184, 0.8367, 0.04052, 0.8216, 0.05868, 0.8216, 0.06065, 0.8367, 0.6837, 0.2912, 0.6769, 0.2912, 0.6771, 0.2783, 0.684, 0.2783, 0.02077, 0.8185, 0.02236, 0.8216, 0.00421, 0.8216, 0.0, 0.8185, 0.07238, 0.8651, 0.06748, 0.8651, 0.06407, 0.8522, 0.06847, 0.8535, 0.06847, 0.8535, 0.06407, 0.8522, 0.06065, 0.8367, 0.06456, 0.8357, 2.384e-07, 0.8535, 0.00421, 0.8522, 0.00421, 0.8651, 2.384e-07, 0.8651, 0.06456, 0.8357, 0.06065, 0.8367, 0.05868, 0.8216, 0.0623, 0.8185, 0.8355, 0.6657, 0.82, 0.668, 0.82, 0.6492, 0.8355, 0.6457, 0.8484, 0.6634, 0.8355, 0.6657, 0.8355, 0.6457, 0.8484, 0.6423, 0.6911, 0.3008, 0.698, 0.3005, 0.698, 0.3194, 0.6911, 0.3197, 0.684, 0.2783, 0.6771, 0.2783, 0.6774, 0.2628, 0.6843, 0.2628, 0.7047, 0.3041, 0.698, 0.3041, 0.698, 0.2913, 0.7047, 0.2912, 0.7047, 0.3196, 0.698, 0.3196, 0.698, 0.3041, 0.7047, 0.3041, 0.6911, 0.2631, 0.698, 0.2628, 0.698, 0.2817, 0.6911, 0.282, 0.6911, 0.282, 0.698, 0.2817, 0.698, 0.3005, 0.6911, 0.3008, 0.8484, 0.7056, 0.8355, 0.7056, 0.8355, 0.6857, 0.8484, 0.6845, 0.8484, 0.6845, 0.8355, 0.6857, 0.8355, 0.6657, 0.8484, 0.6634, 0.8355, 0.7056, 0.82, 0.7056, 0.82, 0.6868, 0.8355, 0.6857, 0.8355, 0.6857, 0.82, 0.6868, 0.82, 0.668, 0.8355, 0.6657, 0.0623, 0.8185, 0.05868, 0.8216, 0.04052, 0.8216, 0.04154, 0.8185, 0.04154, 0.8185, 0.04052, 0.8216, 0.02236, 0.8216, 0.02077, 0.8185, 0.00421, 0.8367, 0.00421, 0.8216, 0.02236, 0.8216, 0.02302, 0.8367, 0.02302, 0.8367, 0.02236, 0.8216, 0.04052, 0.8216, 0.04184, 0.8367, 0.1349, 0.8262, 0.1349, 0.8643, 0.1059, 0.8635, 0.09804, 0.8251, 0.8058, 0.9011, 0.7981, 0.9004, 0.8014, 0.8629, 0.8091, 0.8636, 0.1311, 0.9618, 0.1342, 0.9719, 0.1147, 0.979, 0.1012, 0.9609, 0.05119, 0.4592, 0.05233, 0.4516, 0.08271, 0.4516, 0.08793, 0.4592, 0.1328, 0.9024, 0.1324, 0.9154, 0.09924, 0.9159, 0.1038, 0.9015, 0.9472, 0.1781, 0.9394, 0.1778, 0.932, 0.138, 0.9396, 0.1375, 0.1324, 0.9154, 0.1311, 0.9618, 0.1012, 0.9609, 0.09924, 0.9159, 0.4972, 0.4651, 0.5088, 0.4437, 0.517, 0.4428, 0.517, 0.4627, 0.1349, 0.8643, 0.1328, 0.9024, 0.1038, 0.9015, 0.1059, 0.8635, 0.8006, 0.9596, 0.7929, 0.9589, 0.7967, 0.9142, 0.8044, 0.9148, 0.0171, 0.468, 0.01445, 0.4592, 0.05119, 0.4592, 0.05199, 0.468, 0.05199, 0.468, 0.05119, 0.4592, 0.08793, 0.4592, 0.08689, 0.468, 0.9397, 0.7082, 0.9438, 0.7469, 0.9198, 0.7448, 0.9093, 0.7056, 0.9338, 0.8439, 0.9438, 0.8625, 0.9272, 0.8688, 0.9092, 0.8417, 0.9397, 0.7848, 0.935, 0.7989, 0.9076, 0.798, 0.9158, 0.7827, 0.935, 0.7989, 0.9338, 0.8439, 0.9092, 0.8417, 0.9076, 0.798, 0.9438, 0.7469, 0.9397, 0.7848, 0.9158, 0.7827, 0.9198, 0.7448, 0.8121, 0.9798, 0.8044, 0.9788, 0.7929, 0.9589, 0.8006, 0.9596, 0.9306, 0.08937, 0.9229, 0.0894, 0.915, 0.04702, 0.9227, 0.04667, 0.8044, 0.9148, 0.7967, 0.9142, 0.7981, 0.9004, 0.8058, 0.9011, 0.9396, 0.1375, 0.932, 0.138, 0.9253, 0.1024, 0.933, 0.1019, 0.9227, 0.04667, 0.915, 0.04702, 0.9221, 0.01518, 0.9295, 0.01359, 0.8091, 0.8636, 0.8014, 0.8629, 0.8045, 0.8242, 0.8121, 0.8248, 0.933, 0.1019, 0.9253, 0.1024, 0.9229, 0.0894, 0.9306, 0.08937, 0.3436, 0.7329, 0.348, 0.7149, 0.3562, 0.7163, 0.3517, 0.7343, 0.2058, 0.8811, 0.2058, 0.8684, 0.2237, 0.8684, 0.2238, 0.8811, 0.5381, 0.2628, 0.5533, 0.2628, 0.5533, 0.2814, 0.5381, 0.2814, 0.5236, 0.291, 0.5228, 0.2942, 0.5161, 0.2912, 0.5157, 0.2876, 0.5073, 0.3139, 0.5161, 0.2912, 0.5228, 0.2942, 0.5236, 0.321, 0.5064, 0.3051, 0.5157, 0.2876, 0.5161, 0.2912, 0.5073, 0.3139, 0.9221, 0.01518, 0.9441, 0.0006647, 0.9472, 0.0, 0.9295, 0.01359, 0.8466, 0.9355, 0.8635, 0.9355, 0.8635, 0.9539, 0.8466, 0.9534, 0.7993, 0.2301, 0.7786, 0.2304, 0.7787, 0.2199, 0.7993, 0.2202, 0.7993, 0.2202, 0.7787, 0.2199, 0.7789, 0.2023, 0.7993, 0.2023, 0.9146, 0.2137, 0.9132, 0.1963, 0.9615, 0.2051, 0.9615, 0.2287, 0.8466, 0.9534, 0.8635, 0.9539, 0.8636, 0.9651, 0.8466, 0.9633, 0.01403, 0.4793, 0.0171, 0.468, 0.05199, 0.468, 0.08689, 0.468, 0.1218, 0.468, 0.1218, 0.4793, 0.1218, 0.4989, 0.1218, 0.5185, 0.003373, 0.5185, 0.008699, 0.4989, 0.7186, 0.9695, 0.7186, 0.8255, 0.7305, 0.8257, 0.7305, 0.9697, 0.9921, 0.4646, 0.9921, 0.6088, 0.9805, 0.6087, 0.9805, 0.4645, 0.9805, 0.4645, 0.9805, 0.6087, 0.9724, 0.6089, 0.9724, 0.4647, 0.9943, 0.1238, 0.9943, 0.268, 0.9825, 0.2682, 0.9825, 0.124, 0.2003, 0.5475, 0.2003, 0.5594, 0.19, 0.5654, 0.1797, 0.5594, 0.1797, 0.5475, 0.19, 0.5415, 0.9619, 0.2681, 0.9619, 0.1239, 0.9719, 0.1238, 0.9719, 0.268, 0.9719, 0.268, 0.9719, 0.1238, 0.9825, 0.124, 0.9825, 0.2682, 0.221, 0.5475, 0.221, 0.5594, 0.2106, 0.5654, 0.2003, 0.5594, 0.2003, 0.5475, 0.2106, 0.5415])
me_cube_001.materials.append(mat_material_001)
me_cube_001.use_mirror_y = True
me_cube_001.update()
me_cylinder = bpy.data.meshes.new('Cylinder')
me_cylinder.from_pydata([(0.0, 1.0, -1.0), (0.0, 1.0, 1.0), (0.866, 0.5, -1.0), (0.866, 0.5, 1.0), (0.866, -0.5, -1.0), (0.866, -0.5, 1.0), (0.0, -1.0, -1.0), (0.0, -1.0, 1.0), (-0.866, -0.5, -1.0), (-0.866, -0.5, 1.0), (-0.866, 0.5, -1.0), (-0.866, 0.5, 1.0), (5.614e-08, 0.779, -1.0), (0.6747, 0.3895, -1.0), (0.6747, -0.3895, -1.0), (-3.46e-09, -0.779, -1.0), (-0.6747, -0.3895, -1.0), (-0.6747, 0.3895, -1.0), (1.749e-07, 0.779, 1.022), (0.6747, 0.3895, 1.022), (0.6747, -0.3895, 1.022), (1.153e-07, -0.779, 1.022), (-0.6747, -0.3895, 1.022), (-0.6747, 0.3895, 1.022)], [], [(0, 1, 3, 2), (2, 3, 5, 4), (4, 5, 7, 6), (6, 7, 9, 8), (3, 1, 11, 9, 7, 5), (8, 9, 11, 10), (10, 11, 1, 0), (6, 8, 16, 15), (17, 12, 18, 23), (2, 4, 14, 13), (8, 10, 17, 16), (0, 2, 13, 12), (4, 6, 15, 14), (10, 0, 12, 17), (18, 19, 20, 21, 22, 23), (15, 16, 22, 21), (13, 14, 20, 19), (16, 17, 23, 22), (14, 15, 21, 20), (12, 13, 19, 18)])
_uv = me_cylinder.uv_layers.new(name='UVMap')
_uv.uv.foreach_set('vector', [0.4932, 0.7056, 0.4932, 0.8255, 0.4633, 0.8255, 0.4633, 0.7056, 0.4633, 0.7056, 0.4633, 0.8255, 0.4033, 0.8255, 0.4033, 0.7056, 0.4033, 0.7056, 0.4033, 0.8255, 0.3734, 0.8255, 0.3734, 0.7056, 0.1879, 0.7053, 0.1879, 0.8251, 0.128, 0.8251, 0.128, 0.7053, 0.6613, 0.0899, 0.6613, 0.02997, 0.7132, 0.0, 0.7651, 0.02997, 0.7651, 0.0899, 0.7132, 0.1199, 0.128, 0.7053, 0.128, 0.8251, 0.09804, 0.8251, 0.09804, 0.7053, 0.5532, 0.7056, 0.5532, 0.8255, 0.4932, 0.8255, 0.4932, 0.7056, 0.2397, 0.5116, 0.1878, 0.5415, 0.1878, 0.5283, 0.2283, 0.5049, 0.733, 0.4645, 0.7563, 0.4645, 0.7563, 0.5857, 0.733, 0.5857, 0.1878, 0.4217, 0.2397, 0.4516, 0.2283, 0.4583, 0.1878, 0.4349, 0.1878, 0.5415, 0.1359, 0.5116, 0.1474, 0.5049, 0.1878, 0.5283, 0.1359, 0.4516, 0.1878, 0.4217, 0.1878, 0.4349, 0.1474, 0.4583, 0.2397, 0.4516, 0.2397, 0.5116, 0.2283, 0.5049, 0.2283, 0.4583, 0.1359, 0.5116, 0.1359, 0.4516, 0.1474, 0.4583, 0.1474, 0.5049, 0.8581, 0.902, 0.8177, 0.8787, 0.8177, 0.832, 0.8581, 0.8087, 0.8986, 0.832, 0.8986, 0.8787, 0.845, 0.0, 0.8684, 0.0, 0.8684, 0.1212, 0.845, 0.1212, 0.803, 0.4645, 0.8264, 0.4645, 0.8264, 0.5857, 0.803, 0.5857, 0.8684, 0.0, 0.915, 0.0, 0.915, 0.1212, 0.8684, 0.1212, 0.1349, 0.8251, 0.1816, 0.8251, 0.1816, 0.9463, 0.1349, 0.9463, 0.7563, 0.4645, 0.803, 0.4645, 0.803, 0.5857, 0.7563, 0.5857])
me_cylinder.materials.append(mat_material)
me_cylinder.update()
me_cylinder_001 = bpy.data.meshes.new('Cylinder.001')
me_cylinder_001.from_pydata([(0.0, 1.0, -1.0), (0.0, 1.0, 1.0), (0.866, 0.5, -1.0), (0.866, 0.5, 1.0), (0.866, -0.5, -1.0), (0.866, -0.5, 1.0), (0.0, -1.0, -1.0), (0.0, -1.0, 1.0), (-0.866, -0.5, -1.0), (-0.866, -0.5, 1.0), (-0.866, 0.5, -1.0), (-0.866, 0.5, 1.0), (-4.235e-22, 1.193, -1.0), (1.033, 0.5964, -1.0), (1.033, -0.5964, -1.0), (-4.235e-22, -1.193, -1.0), (-1.033, -0.5964, -1.0), (-1.033, 0.5964, -1.0), (-4.235e-22, 1.193, -1.228), (1.033, 0.5964, -1.228), (1.033, -0.5964, -1.228), (-4.235e-22, -1.193, -1.228), (-1.033, -0.5964, -1.228), (-1.033, 0.5964, -1.228), (-1.241e-08, 0.9444, -1.228), (0.8179, 0.4722, -1.228), (0.8179, -0.4722, -1.228), (-1.241e-08, -0.9444, -1.228), (-0.8179, -0.4722, -1.228), (-0.8179, 0.4722, -1.228), (4.065e-08, 0.9444, -0.1971), (0.8179, 0.4722, -0.1971), (0.8179, -0.4722, -0.1971), (4.065e-08, -0.9444, -0.1971), (-0.8179, -0.4722, -0.1971), (-0.8179, 0.4722, -0.1971)], [], [(0, 1, 3, 2), (2, 3, 5, 4), (4, 5, 7, 6), (6, 7, 9, 8), (3, 1, 11, 9, 7, 5), (8, 9, 11, 10), (10, 11, 1, 0), (2, 4, 14, 13), (16, 17, 23, 22), (8, 10, 17, 16), (0, 2, 13, 12), (4, 6, 15, 14), (10, 0, 12, 17), (6, 8, 16, 15), (23, 18, 24, 29), (14, 15, 21, 20), (12, 13, 19, 18), (17, 12, 18, 23), (15, 16, 22, 21), (13, 14, 20, 19), (29, 24, 30, 35), (21, 22, 28, 27), (19, 20, 26, 25), (22, 23, 29, 28), (20, 21, 27, 26), (18, 19, 25, 24), (30, 31, 32, 33, 34, 35), (27, 28, 34, 33), (25, 26, 32, 31), (28, 29, 35, 34), (26, 27, 33, 32), (24, 25, 31, 30)])
_uv = me_cylinder_001.uv_layers.new(name='UVMap')
_uv.uv.foreach_set('vector', [0.6431, 0.7056, 0.6431, 0.8255, 0.5832, 0.8255, 0.5832, 0.7056, 0.5832, 0.7056, 0.5832, 0.8255, 0.5532, 0.8255, 0.5532, 0.7056, 0.905, 0.143, 0.905, 0.2628, 0.8451, 0.2628, 0.8451, 0.143, 0.6131, 0.4659, 0.6131, 0.5857, 0.5832, 0.5857, 0.5832, 0.4659, 0.2397, 0.7881, 0.2397, 0.7282, 0.2916, 0.6982, 0.3436, 0.7282, 0.3436, 0.7881, 0.2916, 0.8181, 0.5832, 0.4659, 0.5832, 0.5857, 0.5232, 0.5857, 0.5232, 0.4659, 0.5232, 0.4659, 0.5232, 0.5857, 0.4932, 0.5857, 0.4932, 0.4659, 0.4276, 0.1015, 0.4795, 0.1314, 0.4795, 0.143, 0.4176, 0.1072, 0.3596, 0.5657, 0.3596, 0.4942, 0.3733, 0.4942, 0.3733, 0.5657, 0.5315, 0.04152, 0.4795, 0.01155, 0.4795, 0.0, 0.5415, 0.03574, 0.4276, 0.04152, 0.4276, 0.1015, 0.4176, 0.1072, 0.4176, 0.03574, 0.4795, 0.1314, 0.5315, 0.1015, 0.5415, 0.1072, 0.4795, 0.143, 0.4795, 0.01155, 0.4276, 0.04152, 0.4176, 0.03574, 0.4795, 0.0, 0.5315, 0.1015, 0.5315, 0.04152, 0.5415, 0.03574, 0.5415, 0.1072, 0.3734, 0.4301, 0.3734, 0.3586, 0.3863, 0.3661, 0.3863, 0.4227, 0.3596, 0.6729, 0.3596, 0.6015, 0.3733, 0.6015, 0.3733, 0.6729, 0.2378, 0.8563, 0.2378, 0.9278, 0.2241, 0.9278, 0.2241, 0.8563, 0.3596, 0.4942, 0.3596, 0.4585, 0.3733, 0.4585, 0.3733, 0.4942, 0.3596, 0.6015, 0.3596, 0.5657, 0.3733, 0.5657, 0.3733, 0.6015, 0.2378, 0.9278, 0.2378, 0.9635, 0.2241, 0.9635, 0.2241, 0.9278, 0.4352, 0.8255, 0.4352, 0.8821, 0.3734, 0.8821, 0.3734, 0.8255, 0.4972, 0.4301, 0.4353, 0.4659, 0.4353, 0.451, 0.4843, 0.4227, 0.4353, 0.3229, 0.4972, 0.3586, 0.4843, 0.3661, 0.4353, 0.3378, 0.4353, 0.4659, 0.3734, 0.4301, 0.3863, 0.4227, 0.4353, 0.451, 0.4972, 0.3586, 0.4972, 0.4301, 0.4843, 0.4227, 0.4843, 0.3661, 0.3734, 0.3586, 0.4353, 0.3229, 0.4353, 0.3378, 0.3863, 0.3661, 0.0, 0.7902, 0.0, 0.7336, 0.04902, 0.7053, 0.09804, 0.7336, 0.09804, 0.7902, 0.04902, 0.8185, 0.497, 0.8255, 0.497, 0.8821, 0.4352, 0.8821, 0.4352, 0.8255, 0.497, 0.9104, 0.497, 0.8538, 0.5588, 0.8538, 0.5588, 0.9104, 0.497, 0.8821, 0.497, 0.9104, 0.4352, 0.9104, 0.4352, 0.8821, 0.497, 0.8538, 0.497, 0.8255, 0.5588, 0.8255, 0.5588, 0.8538, 0.4352, 0.8821, 0.4352, 0.9104, 0.3734, 0.9104, 0.3734, 0.8821])
me_cylinder_001.materials.append(mat_material)
me_cylinder_001.use_mirror_y = True
me_cylinder_001.update()
me_cylinder_006 = bpy.data.meshes.new('Cylinder.006')
me_cylinder_006.from_pydata([(0.0, 1.0, -1.0), (0.0, 1.0, 1.0), (0.866, 0.5, -1.0), (0.866, 0.5, 1.0), (0.866, -0.5, -1.0), (0.866, -0.5, 1.0), (0.0, -1.0, -1.0), (0.0, -1.0, 1.0), (-0.866, -0.5, -1.0), (-0.866, -0.5, 1.0), (-0.866, 0.5, -1.0), (-0.866, 0.5, 1.0)], [], [(0, 1, 3, 2), (2, 3, 5, 4), (4, 5, 7, 6), (6, 7, 9, 8), (3, 1, 11, 9, 7, 5), (8, 9, 11, 10), (10, 11, 1, 0), (0, 2, 4, 6, 8, 10)])
_uv = me_cylinder_006.uv_layers.new(name='UVMap')
_uv.uv.foreach_set('vector', [0.6314, 0.0, 0.6314, 0.1199, 0.5714, 0.1199, 0.5714, 0.0, 0.5714, 0.0, 0.5714, 0.1199, 0.5415, 0.1199, 0.5415, 0.0, 0.9298, 0.2682, 0.9298, 0.388, 0.8699, 0.388, 0.8699, 0.2682, 0.733, 0.7056, 0.733, 0.8255, 0.703, 0.8255, 0.703, 0.7056, 0.6171, 0.4128, 0.6171, 0.3529, 0.669, 0.3229, 0.7209, 0.3529, 0.7209, 0.4128, 0.669, 0.4428, 0.703, 0.7056, 0.703, 0.8255, 0.6431, 0.8255, 0.6431, 0.7056, 0.6613, 0.0, 0.6613, 0.1199, 0.6314, 0.1199, 0.6314, 0.0, 0.6131, 0.6157, 0.665, 0.5857, 0.7169, 0.6157, 0.7169, 0.6756, 0.665, 0.7056, 0.6131, 0.6756])
me_cylinder_006.materials.append(mat_material)
me_cylinder_006.update()
me_cylinder_008 = bpy.data.meshes.new('Cylinder.008')
me_cylinder_008.from_pydata([(0.0, 1.0, -1.0), (3.553e-15, 1.0, 0.7195), (0.866, 0.5, -1.0), (0.866, 0.5, 0.7195), (0.866, -0.5, -1.0), (0.866, -0.5, 0.7195), (0.0, -1.0, -1.0), (3.553e-15, -1.0, 0.7195), (-0.866, -0.5, -1.0), (-0.866, -0.5, 0.7195), (-0.866, 0.5, -1.0), (-0.866, 0.5, 0.7195)], [], [(0, 1, 3, 2), (2, 3, 5, 4), (4, 5, 7, 6), (6, 7, 9, 8), (3, 1, 11, 9, 7, 5), (8, 9, 11, 10), (10, 11, 1, 0), (0, 2, 4, 6, 8, 10)])
_uv = me_cylinder_008.uv_layers.new(name='UVMap')
_uv.uv.foreach_set('vector', [0.82, 0.6756, 0.7169, 0.6756, 0.7169, 0.6157, 0.82, 0.6157, 0.82, 0.6157, 0.7169, 0.6157, 0.7169, 0.5857, 0.82, 0.5857, 0.9076, 0.7056, 0.9076, 0.8087, 0.8477, 0.8087, 0.8477, 0.7056, 0.8477, 0.7056, 0.8477, 0.8087, 0.8177, 0.8087, 0.8177, 0.7056, 0.1359, 0.3917, 0.1359, 0.3318, 0.1878, 0.3018, 0.2397, 0.3318, 0.2397, 0.3917, 0.1878, 0.4217, 0.7929, 0.8242, 0.7929, 0.9273, 0.733, 0.9273, 0.733, 0.8242, 0.82, 0.7056, 0.7169, 0.7056, 0.7169, 0.6756, 0.82, 0.6756, 0.658, 0.1729, 0.7099, 0.143, 0.7618, 0.1729, 0.7618, 0.2329, 0.7099, 0.2628, 0.658, 0.2329])
me_cylinder_008.materials.append(mat_material)
me_cylinder_008.update()
me_cube_002 = bpy.data.meshes.new('Cube.002')
me_cube_002.from_pydata([(-1.0, -0.4817, -1.0), (-1.0, -1.0, -0.4817), (-1.0, -1.0, 0.4817), (-1.0, -0.4817, 1.0), (-1.0, 1.0, -0.4817), (-1.0, 0.4817, -1.0), (-1.0, 0.4817, 1.0), (-1.0, 1.0, 0.4817), (1.0, -1.0, -0.4817), (1.0, -0.4817, -1.0), (1.0, -0.4817, 1.0), (1.0, -1.0, 0.4817), (1.0, 0.4817, -1.0), (1.0, 1.0, -0.4817), (1.0, 1.0, 0.4817), (1.0, 0.4817, 1.0), (1.564, -0.4817, -1.0), (1.564, -1.0, -0.4817), (1.564, -1.0, 0.4817), (1.564, -0.4817, 1.0), (1.564, 1.0, -0.4817), (1.564, 0.4817, -1.0), (1.564, 0.4817, 1.0), (1.564, 1.0, 0.4817), (3.564, -1.0, -0.4817), (3.564, -0.4817, -1.0), (3.564, -0.4817, 1.0), (3.564, -1.0, 0.4817), (3.564, 0.4817, -1.0), (3.564, 1.0, -0.4817), (3.564, 1.0, 0.4817), (3.564, 0.4817, 1.0)], [], [(8, 11, 2, 1), (12, 13, 14, 15, 10, 11, 8, 9), (15, 6, 3, 10), (0, 1, 2, 3, 6, 7, 4, 5), (4, 7, 14, 13), (12, 5, 4, 13), (6, 15, 14, 7), (0, 9, 8, 1), (10, 3, 2, 11), (5, 12, 9, 0), (24, 27, 18, 17), (28, 29, 30, 31, 26, 27, 24, 25), (31, 22, 19, 26), (16, 17, 18, 19, 22, 23, 20, 21), (20, 23, 30, 29), (28, 21, 20, 29), (22, 31, 30, 23), (16, 25, 24, 17), (26, 19, 18, 27), (21, 28, 25, 16)])
_uv = me_cube_002.uv_layers.new(name='UVMap')
_uv.uv.foreach_set('vector', [0.6669, 0.5768, 0.6534, 0.5768, 0.6534, 0.5488, 0.6669, 0.5488, 0.5694, 0.612, 0.5766, 0.6048, 0.5901, 0.6048, 0.5974, 0.612, 0.5974, 0.6255, 0.5901, 0.6328, 0.5766, 0.6328, 0.5694, 0.6255, 0.5694, 0.556, 0.5974, 0.556, 0.5974, 0.5695, 0.5694, 0.5695, 0.6254, 0.556, 0.6326, 0.5488, 0.6461, 0.5488, 0.6534, 0.556, 0.6534, 0.5695, 0.6461, 0.5768, 0.6326, 0.5768, 0.6254, 0.5695, 0.6523, 0.6328, 0.6389, 0.6328, 0.6389, 0.6048, 0.6523, 0.6048, 0.5974, 0.584, 0.5694, 0.584, 0.5694, 0.5768, 0.5974, 0.5768, 0.5974, 0.556, 0.5694, 0.556, 0.5694, 0.5488, 0.5974, 0.5488, 0.5694, 0.5975, 0.5974, 0.5975, 0.5974, 0.6048, 0.5694, 0.6048, 0.5694, 0.5695, 0.5974, 0.5695, 0.5974, 0.5768, 0.5694, 0.5768, 0.5694, 0.584, 0.5974, 0.584, 0.5974, 0.5975, 0.5694, 0.5975, 0.6389, 0.6328, 0.6254, 0.6328, 0.6254, 0.6048, 0.6389, 0.6048, 0.6254, 0.584, 0.6326, 0.5768, 0.6461, 0.5768, 0.6534, 0.584, 0.6534, 0.5975, 0.6461, 0.6048, 0.6326, 0.6048, 0.6254, 0.5975, 0.5974, 0.556, 0.6254, 0.556, 0.6254, 0.5695, 0.5974, 0.5695, 0.5974, 0.612, 0.6046, 0.6048, 0.6181, 0.6048, 0.6254, 0.612, 0.6254, 0.6255, 0.6181, 0.6328, 0.6046, 0.6328, 0.5974, 0.6255, 0.6658, 0.6328, 0.6523, 0.6328, 0.6523, 0.6048, 0.6658, 0.6048, 0.6254, 0.584, 0.5974, 0.584, 0.5974, 0.5768, 0.6254, 0.5768, 0.6254, 0.556, 0.5974, 0.556, 0.5974, 0.5488, 0.6254, 0.5488, 0.5974, 0.5975, 0.6254, 0.5975, 0.6254, 0.6048, 0.5974, 0.6048, 0.5974, 0.5695, 0.6254, 0.5695, 0.6254, 0.5768, 0.5974, 0.5768, 0.5974, 0.584, 0.6254, 0.584, 0.6254, 0.5975, 0.5974, 0.5975])
me_cube_002.materials.append(mat_material_001)
me_cube_002.use_mirror_y = True
me_cube_002.update()
me_cube_004 = bpy.data.meshes.new('Cube.004')
me_cube_004.from_pydata([(-1.0, -1.0, -1.0), (-1.0, -1.0, 1.0), (1.0, -1.0, -1.0), (1.0, -1.0, 1.0), (-1.0, 0.0, -1.0), (-1.0, 0.0, 1.262), (1.0, 0.0, -1.0), (1.0, 0.0, 1.262), (1.0, 0.0, -0.7086), (1.0, 0.0, 1.046), (1.0, -0.8425, 0.8422), (1.0, -0.8425, -0.7086), (-1.0, 0.0, -0.8892), (-1.0, -0.8145, -0.8892), (-1.0, -0.8145, 0.8984), (-1.0, 0.0, 1.133), (-0.7855, 0.0, -0.8892), (-0.7855, -0.8145, -0.8892), (-0.7855, -0.8145, 0.8984), (-0.7855, 0.0, 1.133), (-1.0, -0.776, -1.0), (1.0, -0.776, 1.059), (-1.0, -0.776, 1.059), (1.0, -0.776, -1.0), (1.0, -0.6538, 0.8878), (1.0, -0.6538, -0.7086), (-1.0, -0.632, -0.8892), (-1.0, -0.632, 0.9509), (-0.7855, -0.632, -0.8892), (-0.7855, -0.632, 0.9509), (-1.0, -0.388, 1.16), (1.0, -0.388, -1.0), (1.0, -0.3269, -0.7086), (-1.0, -0.316, 1.042), (-0.7855, -0.316, 1.042), (-1.0, -0.388, -1.0), (1.0, -0.388, 1.16), (1.0, -0.3269, 0.9667), (-1.0, -0.316, -0.8892), (-0.7855, -0.316, -0.8892), (-0.838, -0.6913, -1.159), (-0.838, -0.8345, -1.159), (0.838, -0.4432, -1.159), (0.838, 0.0, -1.159), (0.838, -0.8345, -1.159), (-0.838, 0.0, -1.159), (-0.838, -0.4432, -1.159), (0.838, -0.6913, -1.159), (-1.0, -1.0, -0.3333), (-1.0, -1.0, 0.3333), (1.0, -1.0, 0.3333), (1.0, -1.0, -0.3333), (1.0, -0.8425, 0.3253), (1.0, -0.8425, -0.1916), (-1.0, -0.8145, -0.2933), (-1.0, -0.8145, 0.3026), (-0.7855, -0.8145, -0.2933), (-0.7855, -0.8145, 0.3026), (-0.7855, 0.0, 0.4588), (-0.7855, 0.0, -0.2152), (-0.7855, -0.632, 0.3376), (-0.7855, -0.632, -0.2758), (-0.7855, -0.316, 0.3982), (-0.7855, -0.316, -0.2455), (-1.0, -1.115, -0.3007), (-1.0, -1.115, 0.3007), (1.0, -1.115, 0.3007), (1.0, -1.115, -0.3007), (-0.7089, -1.0, -1.0), (-0.7089, -1.0, 1.0), (-0.7089, 0.0, 1.262), (-0.7089, -0.776, 1.059), (-0.7089, -0.388, 1.16), (-0.5941, -0.8345, -1.159), (-0.5941, 0.0, -1.159), (-0.5941, -0.6913, -1.159), (-0.5941, -0.4432, -1.159), (-0.7089, -1.0, 0.3333), (-0.7089, -1.0, -0.3333), (-0.7089, -1.115, 0.3007), (-0.7089, -1.115, -0.3007), (-0.5038, -1.0, -1.0), (-0.5038, 0.0, 1.262), (-0.5038, -0.776, 1.059), (-0.5038, -0.388, 1.16), (-0.4222, -0.8345, -1.159), (-0.5038, -1.0, 0.3333), (-0.5038, -1.0, -0.3333), (-0.5038, -1.115, 0.3007), (-0.5038, -1.115, -0.3007), (-0.5038, -1.0, 1.0), (-0.4222, 0.0, -1.159), (-0.4222, -0.6913, -1.159), (-0.4222, -0.4432, -1.159), (-0.7089, 0.0, 1.335), (-0.5038, -0.3752, 1.233), (-0.7089, -0.3752, 1.233), (-0.5038, 0.0, 1.335), (-0.3897, 0.0, 1.262), (-0.3897, -0.388, 1.16), (-0.3897, -0.3752, 1.233), (-0.3897, 0.0, 1.335), (-0.7089, 0.0, 1.423), (-0.6671, 0.0, 1.467), (-0.6671, -0.3519, 1.365), (-0.7089, -0.36, 1.319), (-0.5456, 0.0, 1.467), (-0.5038, 0.0, 1.423), (-0.5038, -0.36, 1.319), (-0.5456, -0.3519, 1.365), (-1.0, 1.0, -1.0), (-1.0, 1.0, 1.0), (1.0, 1.0, -1.0), (1.0, 1.0, 1.0), (1.0, 0.8425, 0.8422), (1.0, 0.8425, -0.7086), (-1.0, 0.8145, -0.8892), (-1.0, 0.8145, 0.8984), (-0.7855, 0.8145, -0.8892), (-0.7855, 0.8145, 0.8984), (-1.0, 0.776, -1.0), (1.0, 0.776, 1.059), (-1.0, 0.776, 1.059), (1.0, 0.776, -1.0), (1.0, 0.6538, 0.8878), (1.0, 0.6538, -0.7086), (-1.0, 0.632, -0.8892), (-1.0, 0.632, 0.9509), (-0.7855, 0.632, -0.8892), (-0.7855, 0.632, 0.9509), (-1.0, 0.388, 1.16), (1.0, 0.388, -1.0), (1.0, 0.3269, -0.7086), (-1.0, 0.316, 1.042), (-0.7855, 0.316, 1.042), (-1.0, 0.388, -1.0), (1.0, 0.388, 1.16), (1.0, 0.3269, 0.9667), (-1.0, 0.316, -0.8892), (-0.7855, 0.316, -0.8892), (-0.838, 0.6913, -1.159), (-0.838, 0.8345, -1.159), (0.838, 0.4432, -1.159), (0.838, 0.8345, -1.159), (-0.838, 0.4432, -1.159), (0.838, 0.6913, -1.159), (-1.0, 1.0, -0.3333), (-1.0, 1.0, 0.3333), (1.0, 1.0, 0.3333), (1.0, 1.0, -0.3333), (1.0, 0.8425, 0.3253), (1.0, 0.8425, -0.1916), (-1.0, 0.8145, -0.2933), (-1.0, 0.8145, 0.3026), (-0.7855, 0.8145, -0.2933), (-0.7855, 0.8145, 0.3026), (-0.7855, 0.632, 0.3376), (-0.7855, 0.632, -0.2758), (-0.7855, 0.316, 0.3982), (-0.7855, 0.316, -0.2455), (-1.0, 1.115, -0.3007), (-1.0, 1.115, 0.3007), (1.0, 1.115, 0.3007), (1.0, 1.115, -0.3007), (-0.7089, 1.0, -1.0), (-0.7089, 1.0, 1.0), (-0.7089, 0.776, 1.059), (-0.7089, 0.388, 1.16), (-0.5941, 0.8345, -1.159), (-0.5941, 0.6913, -1.159), (-0.5941, 0.4432, -1.159), (-0.7089, 1.0, 0.3333), (-0.7089, 1.0, -0.3333), (-0.7089, 1.115, 0.3007), (-0.7089, 1.115, -0.3007), (-0.5038, 1.0, -1.0), (-0.5038, 0.776, 1.059), (-0.5038, 0.388, 1.16), (-0.4222, 0.8345, -1.159), (-0.5038, 1.0, 0.3333), (-0.5038, 1.0, -0.3333), (-0.5038, 1.115, 0.3007), (-0.5038, 1.115, -0.3007), (-0.5038, 1.0, 1.0), (-0.4222, 0.6913, -1.159), (-0.4222, 0.4432, -1.159), (-0.5038, 0.3752, 1.233), (-0.7089, 0.3752, 1.233), (-0.3897, 0.388, 1.16), (-0.3897, 0.3752, 1.233), (-0.6671, 0.3519, 1.365), (-0.7089, 0.36, 1.319), (-0.5038, 0.36, 1.319), (-0.5456, 0.3519, 1.365), (0.6794, 1.26, 0.243), (0.6794, -1.26, 0.243), (0.8898, 1.26, 0.1215), (0.8898, -1.26, 0.1215), (0.8898, 1.26, -0.1215), (0.8898, -1.26, -0.1215), (0.6794, 1.26, -0.243), (0.6794, -1.26, -0.243), (0.4689, 1.26, -0.1215), (0.4689, -1.26, -0.1215), (0.4689, 1.26, 0.1215), (0.4689, -1.26, 0.1215)], [], [(51, 2, 11, 53), (31, 6, 8, 32), (21, 3, 10, 24), (33, 15, 19, 34), (26, 13, 17, 28), (49, 1, 14, 55), (30, 5, 15, 33), (20, 0, 13, 26), (62, 34, 19, 58), (55, 14, 18, 57), (81, 85, 44, 2), (78, 48, 0, 68), (0, 20, 40, 41), (83, 90, 3, 21), (72, 30, 22, 71), (20, 35, 46, 40), (31, 23, 47, 42), (57, 18, 29, 60), (35, 20, 26, 38), (1, 22, 27, 14), (38, 26, 28, 39), (14, 27, 29, 18), (36, 21, 24, 37), (2, 23, 25, 11), (7, 36, 37, 9), (12, 38, 39, 16), (4, 35, 38, 12), (23, 2, 44, 47), (6, 31, 42, 43), (35, 4, 45, 46), (70, 5, 30, 72), (60, 29, 34, 62), (22, 30, 33, 27), (27, 33, 34, 29), (23, 31, 32, 25), (75, 73, 41, 40), (93, 42, 47, 92), (91, 43, 42, 93), (28, 61, 63, 39), (61, 60, 62, 63), (17, 56, 61, 28), (56, 57, 60, 61), (69, 1, 49, 77), (51, 50, 66, 67), (13, 54, 56, 17), (54, 55, 57, 56), (39, 63, 59, 16), (63, 62, 58, 59), (0, 48, 54, 13), (48, 49, 55, 54), (3, 50, 52, 10), (50, 51, 53, 52), (79, 65, 64, 80), (49, 48, 64, 65), (77, 49, 65, 79), (87, 51, 67, 89), (48, 78, 80, 64), (86, 77, 79, 88), (88, 79, 80, 89), (90, 69, 77, 86), (45, 74, 76, 46), (46, 76, 75, 40), (92, 85, 73, 75), (95, 97, 107, 108), (84, 72, 71, 83), (22, 1, 69, 71), (87, 78, 68, 81), (0, 41, 73, 68), (51, 87, 81, 2), (36, 84, 83, 21), (7, 82, 84, 36), (47, 44, 85, 92), (3, 90, 86, 50), (66, 88, 89, 67), (50, 86, 88, 66), (78, 87, 89, 80), (74, 91, 93, 76), (76, 93, 92, 75), (71, 69, 90, 83), (68, 73, 85, 81), (96, 95, 108, 109, 104, 105), (106, 103, 104, 109), (84, 82, 98, 99), (70, 72, 96, 94), (72, 84, 95, 96), (99, 98, 101, 100), (95, 84, 99, 100), (97, 95, 100, 101), (102, 105, 104, 103), (106, 109, 108, 107), (94, 96, 105, 102), (24, 10, 52, 53, 11, 25, 32, 8, 9, 37), (149, 151, 115, 112), (131, 132, 8, 6), (121, 124, 114, 113), (133, 134, 19, 15), (126, 128, 118, 116), (147, 153, 117, 111), (130, 133, 15, 5), (120, 126, 116, 110), (158, 58, 19, 134), (153, 155, 119, 117), (175, 112, 143, 178), (172, 164, 110, 146), (110, 141, 140, 120), (176, 121, 113, 183), (167, 166, 122, 130), (120, 140, 144, 135), (131, 142, 145, 123), (155, 156, 129, 119), (135, 138, 126, 120), (111, 117, 127, 122), (138, 139, 128, 126), (117, 119, 129, 127), (136, 137, 124, 121), (112, 115, 125, 123), (7, 9, 137, 136), (12, 16, 139, 138), (4, 12, 138, 135), (123, 145, 143, 112), (6, 43, 142, 131), (135, 144, 45, 4), (70, 167, 130, 5), (156, 158, 134, 129), (122, 127, 133, 130), (127, 129, 134, 133), (123, 125, 132, 131), (169, 140, 141, 168), (185, 184, 145, 142), (91, 185, 142, 43), (128, 139, 159, 157), (157, 159, 158, 156), (118, 128, 157, 154), (154, 157, 156, 155), (165, 171, 147, 111), (149, 163, 162, 148), (116, 118, 154, 152), (152, 154, 155, 153), (139, 16, 59, 159), (159, 59, 58, 158), (110, 116, 152, 146), (146, 152, 153, 147), (113, 114, 150, 148), (148, 150, 151, 149), (173, 174, 160, 161), (147, 161, 160, 146), (171, 173, 161, 147), (180, 182, 163, 149), (146, 160, 174, 172), (179, 181, 173, 171), (181, 182, 174, 173), (183, 179, 171, 165), (45, 144, 170, 74), (144, 140, 169, 170), (184, 169, 168, 178), (186, 192, 107, 97), (177, 176, 166, 167), (122, 166, 165, 111), (180, 175, 164, 172), (110, 164, 168, 141), (149, 112, 175, 180), (136, 121, 176, 177), (7, 136, 177, 82), (145, 184, 178, 143), (113, 148, 179, 183), (162, 163, 182, 181), (148, 162, 181, 179), (172, 174, 182, 180), (74, 170, 185, 91), (170, 169, 184, 185), (166, 176, 183, 165), (164, 175, 178, 168), (187, 191, 190, 193, 192, 186), (106, 193, 190, 103), (177, 188, 98, 82), (70, 94, 187, 167), (167, 187, 186, 177), (188, 189, 101, 98), (186, 189, 188, 177), (97, 101, 189, 186), (102, 103, 190, 191), (106, 107, 192, 193), (94, 102, 191, 187), (124, 137, 9, 8, 132, 125, 115, 151, 150, 114), (194, 195, 197, 196), (196, 197, 199, 198), (198, 199, 201, 200), (200, 201, 203, 202), (197, 195, 205, 203, 201, 199), (202, 203, 205, 204), (204, 205, 195, 194), (194, 196, 198, 200, 202, 204)])
_uv = me_cube_004.uv_layers.new(name='UVMap')
_uv.uv.foreach_set('vector', [0.1268, 0.4116, 0.1268, 0.4516, 0.1173, 0.4341, 0.1173, 0.4031, 0.09007, 0.4516, 0.06682, 0.4516, 0.06682, 0.4341, 0.08641, 0.4341, 0.1133, 0.3282, 0.1268, 0.3317, 0.1173, 0.3412, 0.106, 0.3384, 0.8917, 0.9698, 0.8917, 0.9509, 0.9045, 0.9509, 0.9045, 0.9698, 0.8917, 0.9887, 0.8917, 0.9997, 0.8788, 0.9997, 0.8788, 0.9887, 0.2466, 0.3786, 0.2466, 0.3386, 0.2577, 0.3447, 0.2577, 0.3804, 0.2833, 0.329, 0.3066, 0.3229, 0.3066, 0.3306, 0.2876, 0.3361, 0.26, 0.4585, 0.2466, 0.4585, 0.2577, 0.4518, 0.2687, 0.4518, 0.7508, 0.3669, 0.7508, 0.3283, 0.7697, 0.3229, 0.7697, 0.3633, 1.0, 0.3395, 1.0, 0.3752, 0.9871, 0.3752, 0.9871, 0.3395, 0.4031, 0.5857, 0.408, 0.5758, 0.4835, 0.5758, 0.4932, 0.5857, 0.6786, 0.8429, 0.6786, 0.8255, 0.7186, 0.8255, 0.7186, 0.8429, 0.3734, 0.5857, 0.3734, 0.5723, 0.3831, 0.5672, 0.3831, 0.5758, 0.3299, 0.5649, 0.3299, 0.5783, 0.2397, 0.5783, 0.2397, 0.5649, 0.3422, 0.5417, 0.3596, 0.5417, 0.3596, 0.5649, 0.3422, 0.5649, 0.3734, 0.5723, 0.3734, 0.5491, 0.3831, 0.5524, 0.3831, 0.5672, 0.4932, 0.5491, 0.4932, 0.5723, 0.4835, 0.5672, 0.4835, 0.5524, 0.7209, 0.3727, 0.7209, 0.3369, 0.7318, 0.3338, 0.7318, 0.3706, 0.2833, 0.4585, 0.26, 0.4585, 0.2687, 0.4518, 0.2876, 0.4518, 0.2466, 0.3386, 0.26, 0.3351, 0.2687, 0.3415, 0.2577, 0.3447, 0.8917, 0.9698, 0.8917, 0.9887, 0.8788, 0.9887, 0.8788, 0.9698, 0.8917, 0.9997, 0.8917, 0.9887, 0.9045, 0.9887, 0.9045, 0.9997, 0.09007, 0.3221, 0.1133, 0.3282, 0.106, 0.3384, 0.08641, 0.3337, 0.1268, 0.4516, 0.1133, 0.4516, 0.106, 0.4341, 0.1173, 0.4341, 0.06682, 0.316, 0.09007, 0.3221, 0.08641, 0.3337, 0.06682, 0.329, 0.8917, 0.9509, 0.8917, 0.9698, 0.8788, 0.9698, 0.8788, 0.9509, 0.3066, 0.4585, 0.2833, 0.4585, 0.2876, 0.4518, 0.3066, 0.4518, 0.4932, 0.5723, 0.4932, 0.5857, 0.4835, 0.5758, 0.4835, 0.5672, 0.4932, 0.5258, 0.4932, 0.5491, 0.4835, 0.5524, 0.4835, 0.5258, 0.3734, 0.5491, 0.3734, 0.5258, 0.3831, 0.5258, 0.3831, 0.5524, 0.3422, 0.5184, 0.3596, 0.5184, 0.3596, 0.5417, 0.3422, 0.5417, 0.7318, 0.3706, 0.7318, 0.3338, 0.7508, 0.3283, 0.7508, 0.3669, 0.26, 0.3351, 0.2833, 0.329, 0.2876, 0.3361, 0.2687, 0.3415, 0.8917, 0.9887, 0.8917, 0.9698, 0.9045, 0.9698, 0.9045, 0.9887, 0.1133, 0.4516, 0.09007, 0.4516, 0.08641, 0.4341, 0.106, 0.4341, 0.3977, 0.5672, 0.3977, 0.5758, 0.3831, 0.5758, 0.3831, 0.5672, 0.408, 0.5524, 0.4835, 0.5524, 0.4835, 0.5672, 0.408, 0.5672, 0.408, 0.5258, 0.4835, 0.5258, 0.4835, 0.5524, 0.408, 0.5524, 0.7318, 0.4441, 0.7318, 0.4073, 0.7508, 0.4055, 0.7508, 0.4441, 0.7318, 0.4073, 0.7318, 0.3706, 0.7508, 0.3669, 0.7508, 0.4055, 0.7209, 0.4441, 0.7209, 0.4084, 0.7318, 0.4073, 0.7318, 0.4441, 0.7209, 0.4084, 0.7209, 0.3727, 0.7318, 0.3706, 0.7318, 0.4073, 0.5988, 0.8429, 0.5988, 0.8255, 0.6387, 0.8255, 0.6387, 0.8429, 0.1268, 0.4116, 0.1268, 0.3717, 0.1336, 0.3736, 0.1336, 0.4097, 1.0, 0.2682, 1.0, 0.3039, 0.9871, 0.3039, 0.9871, 0.2682, 1.0, 0.3039, 1.0, 0.3395, 0.9871, 0.3395, 0.9871, 0.3039, 0.7508, 0.4441, 0.7508, 0.4055, 0.7697, 0.4037, 0.7697, 0.4441, 0.7508, 0.4055, 0.7508, 0.3669, 0.7697, 0.3633, 0.7697, 0.4037, 0.2466, 0.4585, 0.2466, 0.4185, 0.2577, 0.4161, 0.2577, 0.4518, 0.2466, 0.4185, 0.2466, 0.3786, 0.2577, 0.3804, 0.2577, 0.4161, 0.1268, 0.3317, 0.1268, 0.3717, 0.1173, 0.3722, 0.1173, 0.3412, 0.1268, 0.3717, 0.1268, 0.4116, 0.1173, 0.4031, 0.1173, 0.3722, 0.9438, 0.723, 0.9438, 0.7056, 0.9798, 0.7056, 0.9798, 0.723, 0.2466, 0.3786, 0.2466, 0.4185, 0.2397, 0.4166, 0.2397, 0.3805, 0.1247, 0.469, 0.1247, 0.4516, 0.1316, 0.4516, 0.1316, 0.469, 0.9911, 0.9589, 0.9911, 0.8688, 0.998, 0.8688, 0.998, 0.9589, 0.9911, 0.9886, 0.9911, 0.9712, 0.998, 0.9712, 0.998, 0.9886, 0.1247, 0.4813, 0.1247, 0.469, 0.1316, 0.469, 0.1316, 0.4813, 0.9438, 0.7353, 0.9438, 0.723, 0.9798, 0.723, 0.9798, 0.7353, 0.5988, 0.8552, 0.5988, 0.8429, 0.6387, 0.8429, 0.6387, 0.8552, 0.3831, 0.5258, 0.3977, 0.5258, 0.3977, 0.5524, 0.3831, 0.5524, 0.3831, 0.5524, 0.3977, 0.5524, 0.3977, 0.5672, 0.3831, 0.5672, 0.408, 0.5672, 0.408, 0.5758, 0.3977, 0.5758, 0.3977, 0.5672, 0.6664, 0.2628, 0.6603, 0.2853, 0.655, 0.2853, 0.6612, 0.2638, 0.3299, 0.5417, 0.3422, 0.5417, 0.3422, 0.5649, 0.3299, 0.5649, 0.3596, 0.5649, 0.3596, 0.5783, 0.3422, 0.5783, 0.3422, 0.5649, 0.6786, 0.8552, 0.6786, 0.8429, 0.7186, 0.8429, 0.7186, 0.8552, 0.3734, 0.5857, 0.3831, 0.5758, 0.3977, 0.5758, 0.3908, 0.5857, 0.6786, 0.9453, 0.6786, 0.8552, 0.7186, 0.8552, 0.7186, 0.9453, 0.2397, 0.5417, 0.3299, 0.5417, 0.3299, 0.5649, 0.2397, 0.5649, 0.2397, 0.5184, 0.3299, 0.5184, 0.3299, 0.5417, 0.2397, 0.5417, 0.4835, 0.5672, 0.4835, 0.5758, 0.408, 0.5758, 0.408, 0.5672, 0.5988, 0.9453, 0.5988, 0.8552, 0.6387, 0.8552, 0.6387, 0.9453, 0.9438, 0.8255, 0.9438, 0.7353, 0.9798, 0.7353, 0.9798, 0.8255, 0.1247, 0.5715, 0.1247, 0.4813, 0.1316, 0.4813, 0.1316, 0.5715, 0.9911, 0.9712, 0.9911, 0.9589, 0.998, 0.9589, 0.998, 0.9712, 0.3977, 0.5258, 0.408, 0.5258, 0.408, 0.5524, 0.3977, 0.5524, 0.3977, 0.5524, 0.408, 0.5524, 0.408, 0.5672, 0.3977, 0.5672, 0.3422, 0.5649, 0.3422, 0.5783, 0.3299, 0.5783, 0.3299, 0.5649, 0.3908, 0.5857, 0.3977, 0.5758, 0.408, 0.5758, 0.4031, 0.5857, 0.5413, 0.4619, 0.5413, 0.4496, 0.5465, 0.4496, 0.5492, 0.4521, 0.5492, 0.4594, 0.5465, 0.4619, 0.221, 0.5626, 0.2282, 0.5626, 0.2282, 0.5837, 0.221, 0.5837, 0.7047, 0.3094, 0.7047, 0.2861, 0.7116, 0.2861, 0.7116, 0.3094, 0.6179, 0.2861, 0.624, 0.3094, 0.6196, 0.3086, 0.6135, 0.2861, 0.5369, 0.4619, 0.5369, 0.4496, 0.5413, 0.4496, 0.5413, 0.4619, 0.6769, 0.2628, 0.6708, 0.2861, 0.6664, 0.2861, 0.6725, 0.2636, 0.5413, 0.4496, 0.5369, 0.4496, 0.5369, 0.4428, 0.5413, 0.4428, 0.7184, 0.2853, 0.7184, 0.3078, 0.7116, 0.3078, 0.7116, 0.2853, 0.6082, 0.2861, 0.6145, 0.3077, 0.6117, 0.3072, 0.6056, 0.2861, 0.6524, 0.2853, 0.6585, 0.2642, 0.6612, 0.2638, 0.655, 0.2853, 0.6135, 0.2861, 0.6196, 0.3086, 0.6145, 0.3077, 0.6082, 0.2861, 0.106, 0.3384, 0.1173, 0.3412, 0.1173, 0.3722, 0.1173, 0.4031, 0.1173, 0.4341, 0.106, 0.4341, 0.08641, 0.4341, 0.06682, 0.4341, 0.06682, 0.329, 0.08641, 0.3337, 0.006881, 0.4116, 0.01632, 0.4031, 0.01632, 0.4341, 0.006881, 0.4516, 0.04356, 0.4516, 0.04722, 0.4341, 0.06682, 0.4341, 0.06682, 0.4516, 0.02031, 0.3282, 0.02763, 0.3384, 0.01632, 0.3412, 0.006881, 0.3317, 0.8917, 0.9319, 0.9045, 0.9319, 0.9045, 0.9509, 0.8917, 0.9509, 0.8917, 0.913, 0.8788, 0.913, 0.8788, 0.902, 0.8917, 0.902, 0.3665, 0.3786, 0.3554, 0.3804, 0.3554, 0.3447, 0.3665, 0.3386, 0.3298, 0.329, 0.3255, 0.3361, 0.3066, 0.3306, 0.3066, 0.3229, 0.3531, 0.4585, 0.3444, 0.4518, 0.3554, 0.4518, 0.3665, 0.4585, 0.7886, 0.3669, 0.7697, 0.3633, 0.7697, 0.3229, 0.7886, 0.3283, 0.9832, 0.07139, 0.996, 0.07139, 0.996, 0.1071, 0.9832, 0.1071, 0.4031, 0.4659, 0.4932, 0.4659, 0.4835, 0.4758, 0.408, 0.4758, 0.6387, 0.9279, 0.6786, 0.9279, 0.6786, 0.9453, 0.6387, 0.9453, 0.3734, 0.4659, 0.3831, 0.4758, 0.3831, 0.4844, 0.3734, 0.4793, 0.3299, 0.4719, 0.2397, 0.4719, 0.2397, 0.4585, 0.3299, 0.4585, 0.3422, 0.4952, 0.3422, 0.4719, 0.3596, 0.4719, 0.3596, 0.4952, 0.3734, 0.4793, 0.3831, 0.4844, 0.3831, 0.4992, 0.3734, 0.5025, 0.4932, 0.5025, 0.4835, 0.4992, 0.4835, 0.4844, 0.4932, 0.4793, 0.8185, 0.3727, 0.8076, 0.3706, 0.8076, 0.3338, 0.8185, 0.3369, 0.3298, 0.4585, 0.3255, 0.4518, 0.3444, 0.4518, 0.3531, 0.4585, 0.3665, 0.3386, 0.3554, 0.3447, 0.3444, 0.3415, 0.3531, 0.3351, 0.8917, 0.9319, 0.8788, 0.9319, 0.8788, 0.913, 0.8917, 0.913, 0.8917, 0.902, 0.9045, 0.902, 0.9045, 0.913, 0.8917, 0.913, 0.04356, 0.3221, 0.04722, 0.3337, 0.02763, 0.3384, 0.02031, 0.3282, 0.006881, 0.4516, 0.01632, 0.4341, 0.02763, 0.4341, 0.02031, 0.4516, 0.06682, 0.316, 0.06682, 0.329, 0.04722, 0.3337, 0.04356, 0.3221, 0.8917, 0.9509, 0.8788, 0.9509, 0.8788, 0.9319, 0.8917, 0.9319, 0.3066, 0.4585, 0.3066, 0.4518, 0.3255, 0.4518, 0.3298, 0.4585, 0.4932, 0.4793, 0.4835, 0.4844, 0.4835, 0.4758, 0.4932, 0.4659, 0.4932, 0.5258, 0.4835, 0.5258, 0.4835, 0.4992, 0.4932, 0.5025, 0.3734, 0.5025, 0.3831, 0.4992, 0.3831, 0.5258, 0.3734, 0.5258, 0.3422, 0.5184, 0.3422, 0.4952, 0.3596, 0.4952, 0.3596, 0.5184, 0.8076, 0.3706, 0.7886, 0.3669, 0.7886, 0.3283, 0.8076, 0.3338, 0.3531, 0.3351, 0.3444, 0.3415, 0.3255, 0.3361, 0.3298, 0.329, 0.8917, 0.913, 0.9045, 0.913, 0.9045, 0.9319, 0.8917, 0.9319, 0.02031, 0.4516, 0.02763, 0.4341, 0.04722, 0.4341, 0.04356, 0.4516, 0.3977, 0.4844, 0.3831, 0.4844, 0.3831, 0.4758, 0.3977, 0.4758, 0.408, 0.4992, 0.408, 0.4844, 0.4835, 0.4844, 0.4835, 0.4992, 0.408, 0.5258, 0.408, 0.4992, 0.4835, 0.4992, 0.4835, 0.5258, 0.8076, 0.4441, 0.7886, 0.4441, 0.7886, 0.4055, 0.8076, 0.4073, 0.8076, 0.4073, 0.7886, 0.4055, 0.7886, 0.3669, 0.8076, 0.3706, 0.8185, 0.4441, 0.8076, 0.4441, 0.8076, 0.4073, 0.8185, 0.4084, 0.8185, 0.4084, 0.8076, 0.4073, 0.8076, 0.3706, 0.8185, 0.3727, 0.5588, 0.9279, 0.5988, 0.9279, 0.5988, 0.9453, 0.5588, 0.9453, 0.006881, 0.4116, 0.0, 0.4097, 0.0, 0.3736, 0.006881, 0.3717, 0.9832, 0.0, 0.996, 0.0, 0.996, 0.03569, 0.9832, 0.03569, 0.9832, 0.03569, 0.996, 0.03569, 0.996, 0.07139, 0.9832, 0.07139, 0.7886, 0.4441, 0.7697, 0.4441, 0.7697, 0.4037, 0.7886, 0.4055, 0.7886, 0.4055, 0.7697, 0.4037, 0.7697, 0.3633, 0.7886, 0.3669, 0.3665, 0.4585, 0.3554, 0.4518, 0.3554, 0.4161, 0.3665, 0.4185, 0.3665, 0.4185, 0.3554, 0.4161, 0.3554, 0.3804, 0.3665, 0.3786, 0.006881, 0.3317, 0.01632, 0.3412, 0.01632, 0.3722, 0.006881, 0.3717, 0.006881, 0.3717, 0.01632, 0.3722, 0.01632, 0.4031, 0.006881, 0.4116, 0.9472, 0.1024, 0.9832, 0.1024, 0.9832, 0.1199, 0.9472, 0.1199, 0.3665, 0.3786, 0.3734, 0.3805, 0.3734, 0.4166, 0.3665, 0.4185, 0.999, 0.6018, 0.9921, 0.6018, 0.9921, 0.5844, 0.999, 0.5844, 0.999, 0.5547, 0.9921, 0.5547, 0.9921, 0.4645, 0.999, 0.4645, 0.999, 0.5844, 0.9921, 0.5844, 0.9921, 0.567, 0.999, 0.567, 0.999, 0.6141, 0.9921, 0.6141, 0.9921, 0.6018, 0.999, 0.6018, 0.9472, 0.09013, 0.9832, 0.09013, 0.9832, 0.1024, 0.9472, 0.1024, 0.5588, 0.9156, 0.5988, 0.9156, 0.5988, 0.9279, 0.5588, 0.9279, 0.3831, 0.5258, 0.3831, 0.4992, 0.3977, 0.4992, 0.3977, 0.5258, 0.3831, 0.4992, 0.3831, 0.4844, 0.3977, 0.4844, 0.3977, 0.4992, 0.408, 0.4844, 0.3977, 0.4844, 0.3977, 0.4758, 0.408, 0.4758, 0.6664, 0.3078, 0.6612, 0.3069, 0.655, 0.2853, 0.6603, 0.2853, 0.3299, 0.4952, 0.3299, 0.4719, 0.3422, 0.4719, 0.3422, 0.4952, 0.3596, 0.4719, 0.3422, 0.4719, 0.3422, 0.4585, 0.3596, 0.4585, 0.6387, 0.9156, 0.6786, 0.9156, 0.6786, 0.9279, 0.6387, 0.9279, 0.3734, 0.4659, 0.3908, 0.4659, 0.3977, 0.4758, 0.3831, 0.4758, 0.6387, 0.8255, 0.6786, 0.8255, 0.6786, 0.9156, 0.6387, 0.9156, 0.2397, 0.4952, 0.2397, 0.4719, 0.3299, 0.4719, 0.3299, 0.4952, 0.2397, 0.5184, 0.2397, 0.4952, 0.3299, 0.4952, 0.3299, 0.5184, 0.4835, 0.4844, 0.408, 0.4844, 0.408, 0.4758, 0.4835, 0.4758, 0.5588, 0.8255, 0.5988, 0.8255, 0.5988, 0.9156, 0.5588, 0.9156, 0.9472, 0.0, 0.9832, 0.0, 0.9832, 0.09013, 0.9472, 0.09013, 0.999, 0.7043, 0.9921, 0.7043, 0.9921, 0.6141, 0.999, 0.6141, 0.999, 0.567, 0.9921, 0.567, 0.9921, 0.5547, 0.999, 0.5547, 0.3977, 0.5258, 0.3977, 0.4992, 0.408, 0.4992, 0.408, 0.5258, 0.3977, 0.4992, 0.3977, 0.4844, 0.408, 0.4844, 0.408, 0.4992, 0.3422, 0.4719, 0.3299, 0.4719, 0.3299, 0.4585, 0.3422, 0.4585, 0.3908, 0.4659, 0.4031, 0.4659, 0.408, 0.4758, 0.3977, 0.4758, 0.528, 0.2876, 0.5331, 0.2876, 0.5359, 0.2901, 0.5359, 0.2973, 0.5331, 0.2999, 0.528, 0.2999, 0.221, 0.5626, 0.221, 0.5415, 0.2282, 0.5415, 0.2282, 0.5626, 0.7047, 0.2628, 0.7116, 0.2628, 0.7116, 0.2861, 0.7047, 0.2861, 0.6179, 0.2861, 0.6135, 0.2861, 0.6196, 0.2636, 0.624, 0.2628, 0.5236, 0.2876, 0.528, 0.2876, 0.528, 0.2999, 0.5236, 0.2999, 0.6769, 0.3094, 0.6725, 0.3086, 0.6664, 0.2861, 0.6708, 0.2861, 0.528, 0.2999, 0.528, 0.3067, 0.5236, 0.3067, 0.5236, 0.2999, 0.7184, 0.2853, 0.7116, 0.2853, 0.7116, 0.2628, 0.7184, 0.2628, 0.6082, 0.2861, 0.6056, 0.2861, 0.6117, 0.265, 0.6145, 0.2645, 0.6524, 0.2853, 0.655, 0.2853, 0.6612, 0.3069, 0.6585, 0.3064, 0.6135, 0.2861, 0.6082, 0.2861, 0.6145, 0.2645, 0.6196, 0.2636, 0.02763, 0.3384, 0.04722, 0.3337, 0.06682, 0.329, 0.06682, 0.4341, 0.04722, 0.4341, 0.02763, 0.4341, 0.01632, 0.4341, 0.01632, 0.4031, 0.01632, 0.3722, 0.01632, 0.3412, 0.9745, 0.2682, 0.9745, 0.4192, 0.9619, 0.4192, 0.9619, 0.2682, 0.2387, 0.7053, 0.2387, 0.8563, 0.2241, 0.8563, 0.2241, 0.7053, 0.0976, 0.8185, 0.0976, 0.9695, 0.08499, 0.9695, 0.08499, 0.8185, 0.08499, 0.8185, 0.08499, 0.9695, 0.07238, 0.9695, 0.07238, 0.8185, 0.4176, 0.2948, 0.4302, 0.2876, 0.4429, 0.2948, 0.4429, 0.3094, 0.4302, 0.3167, 0.4176, 0.3094, 0.9798, 0.8566, 0.9798, 0.7056, 0.9944, 0.7056, 0.9944, 0.8566, 0.9871, 0.2682, 0.9871, 0.4192, 0.9745, 0.4192, 0.9745, 0.2682, 0.4681, 0.3094, 0.4555, 0.3167, 0.4429, 0.3094, 0.4429, 0.2948, 0.4555, 0.2876, 0.4681, 0.2948])
me_cube_004.materials.append(mat_material)
me_cube_004.use_mirror_y = True
me_cube_004.update()
me_cube_005 = bpy.data.meshes.new('Cube.005')
me_cube_005.from_pydata([(-2.088, -1.0, -0.2939), (-1.0, -1.0, 1.0), (-2.088, 1.0, -0.2939), (-1.0, 1.0, 1.0), (-0.08844, -1.0, -0.2939), (1.0, -1.0, 1.0), (-0.08844, 1.0, -0.2939), (1.0, 1.0, 1.0), (-4.019, 0.5804, -0.9568), (-4.019, -0.5804, -0.9568), (-3.157, 0.5804, -1.193), (-3.157, -0.5804, -1.193)], [], [(0, 1, 3, 2), (2, 3, 7, 6), (6, 7, 5, 4), (4, 5, 1, 0), (6, 4, 11, 10), (7, 3, 1, 5), (8, 10, 11, 9), (4, 0, 9, 11), (2, 6, 10, 8), (0, 2, 8, 9)])
_uv = me_cube_005.uv_layers.new(name='UVMap')
_uv.uv.foreach_set('vector', [0.1199, 0.1206, 0.1199, 0.1978, 0.0, 0.1978, 0.0, 0.1206, 0.3817, 0.1991, 0.3287, 0.1143, 0.3646, 0.0, 0.4176, 0.08476, 0.2397, 0.2359, 0.2397, 0.3018, 0.1199, 0.3018, 0.1199, 0.2359, 0.3287, 0.2381, 0.2757, 0.3229, 0.2397, 0.2085, 0.2928, 0.1238, 0.2397, 0.2359, 0.1199, 0.2359, 0.145, 0.05152, 0.2146, 0.05152, 0.0, 0.316, 0.0, 0.1978, 0.1199, 0.1978, 0.1199, 0.316, 0.2146, 0.0, 0.2146, 0.05152, 0.145, 0.05152, 0.145, 0.0, 0.3287, 0.2381, 0.2928, 0.1238, 0.3, 0.0, 0.3287, 0.04515, 0.3817, 0.1991, 0.4176, 0.08476, 0.4176, 0.2777, 0.3889, 0.3229, 0.1199, 0.1206, 0.0, 0.1206, 0.02515, 0.0, 0.09472, 0.0])
me_cube_005.materials.append(mat_material)
me_cube_005.update()

# ---- objects
ob_light = bpy.data.objects.new('Light', light_light)
ob_camera = bpy.data.objects.new('Camera', cam_camera)
ob_cube = bpy.data.objects.new('Cube', me_cube_001)
ob_cylinder = bpy.data.objects.new('Cylinder', me_cylinder)
ob_cylinder_001 = bpy.data.objects.new('Cylinder.001', me_cylinder_001)
ob_cylinder_005 = bpy.data.objects.new('Cylinder.005', me_cylinder_006)
ob_cylinder_006 = bpy.data.objects.new('Cylinder.006', me_cylinder_008)
ob_cube_001 = bpy.data.objects.new('Cube.001', me_cube_002)
ob_cube_003 = bpy.data.objects.new('Cube.003', me_cube_004)
ob_cube_004 = bpy.data.objects.new('Cube.004', me_cube_005)
ob_point = bpy.data.objects.new('Point', light_point)
ob_area = bpy.data.objects.new('Area', light_area)
ob_point_001 = bpy.data.objects.new('Point.001', light_point_001)
ob_point_002 = bpy.data.objects.new('Point.002', light_point_002)
ob_area_001 = bpy.data.objects.new('Area.001', light_area_001)
ob_area_002 = bpy.data.objects.new('Area.002', light_area_002)

# ---- transforms, parenting, visibility, modifiers, constraints
ob_light.location = (-1.364, -4.519, 3.748)
ob_light.rotation_euler = (0.6503, 0.05522, 1.866)
ob_light.lock_rotations_4d = False
ob_light.empty_display_type = 'ARROWS'
ob_light.color = (0.0, 0.0, 0.0, 0.0)
ob_light.lineart.crease_threshold = 0.0
ob_camera.location = (-4.044, -6.672, -0.1804)
ob_camera.rotation_euler = (1.592, -3.306e-08, -0.6283)
ob_camera.scale = (1.0, 1.0, 1.0)
ob_camera.lock_rotations_4d = False
ob_camera.empty_display_type = 'ARROWS'
ob_camera.color = (0.0, 0.0, 0.0, 0.0)
ob_camera.display_type = 'WIRE'
ob_camera.lineart.crease_threshold = 0.0
ob_cube.location = (0.0, 0.0, 0.0)
ob_cube.scale = (0.5234, 0.2915, 0.5234)
ob_cube.use_mesh_mirror_y = True
ob_cylinder.location = (-0.4746, 0.0, 0.3184)
ob_cylinder.rotation_euler = (1.571, 1.047, 1.571)
ob_cylinder.scale = (0.2562, 0.2562, 0.2562)
ob_cylinder_001.location = (-0.3049, 0.0, -0.2162)
ob_cylinder_001.rotation_euler = (9.312e-08, 1.571, 0.0)
ob_cylinder_001.scale = (0.2454, 0.2454, 0.2454)
ob_cylinder_001.use_mesh_mirror_y = True
ob_cylinder_005.location = (0.7723, 0.0, 0.2301)
ob_cylinder_005.rotation_euler = (1.571, 1.047, 1.571)
ob_cylinder_005.scale = (0.299, 0.299, 0.5651)
ob_cylinder_006.location = (0.7723, 0.0, -0.2945)
ob_cylinder_006.rotation_euler = (1.571, 1.047, 1.571)
ob_cylinder_006.scale = (0.2298, 0.2298, 0.4342)
ob_cube_001.location = (0.7297, 0.0, 0.01382)
ob_cube_001.scale = (0.05488, 0.3239, 0.5567)
ob_cube_001.use_mesh_mirror_y = True
ob_cube_003.location = (0.0, 0.0, 0.0)
ob_cube_003.scale = (0.5234, 0.2915, 0.5234)
ob_cube_003.use_mesh_mirror_y = True
ob_cube_004.location = (1.696, 0.0, -0.3828)
ob_cube_004.scale = (0.05355, 0.05355, 0.1762)
ob_point.location = (1.2, -0.4091, 0.008616)
ob_area.location = (-3.552, -2.126, 2.813)
ob_area.rotation_euler = (-0.8523, -0.5776, 1.745)
ob_point_001.location = (-0.5887, 0.0, -0.2076)
ob_point_002.location = (-0.5887, 0.0, 0.3195)
ob_area_001.location = (0.0, -0.7881, 3.389)
ob_area_001.scale = (2.687, 2.687, 2.687)
ob_area_002.location = (0.0, -0.7881, -1.926)
ob_area_002.rotation_euler = (3.142, -0.0, 0.0)
ob_area_002.scale = (2.687, 2.687, 2.687)

# ---- collection membership
col_collection.objects.link(ob_light)
col_collection.objects.link(ob_camera)
col_collection.objects.link(ob_cube)
col_collection.objects.link(ob_cylinder)
col_collection.objects.link(ob_cylinder_001)
col_collection.objects.link(ob_cylinder_005)
col_collection.objects.link(ob_cylinder_006)
col_collection.objects.link(ob_cube_001)
col_collection.objects.link(ob_cube_003)
col_collection.objects.link(ob_cube_004)
col_collection.objects.link(ob_point)
col_collection.objects.link(ob_area)
col_collection.objects.link(ob_point_001)
col_collection.objects.link(ob_point_002)
col_collection.objects.link(ob_area_001)
col_collection.objects.link(ob_area_002)

# ---- scene / render settings (as saved in the file)
scene.camera = ob_camera
scene.frame_start = 1; scene.frame_end = 250; scene.frame_set(1)
scene.render.engine = 'BLENDER_EEVEE_NEXT'
scene.render.resolution_x = 1024
scene.render.resolution_y = 1024
scene.render.film_transparent = True
scene.cycles.sampling_pattern = 'TABULATED_SOBOL'
scene.cycles.use_light_tree = False
scene.eevee.use_gtao = True
scene.eevee.use_raytracing = True
scene.view_settings.view_transform = 'Filmic'
bpy.context.view_layer.update()
